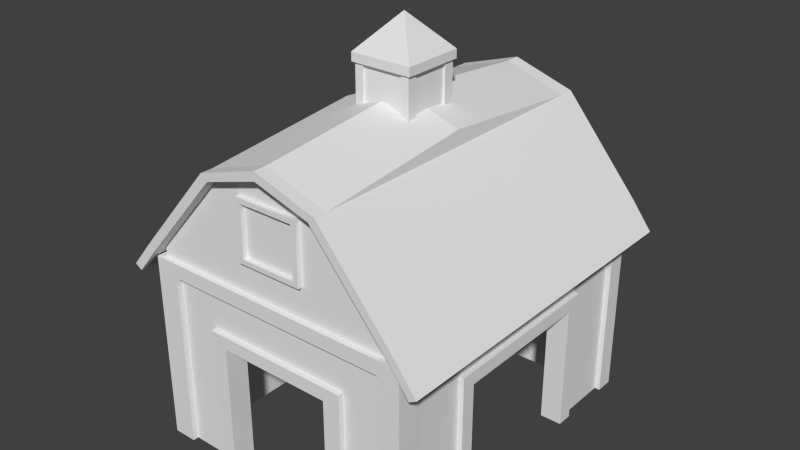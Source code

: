# Source: Barn.blend  (saved by Blender 2.76.0; exported with 4.5.12 LTS)
import bpy
from mathutils import Matrix  # noqa: F401  (used for matrix-valued properties, if any)

bpy.ops.wm.read_factory_settings(use_empty=True)
scene = bpy.context.scene
scene.name = 'Scene'

# ---- collections
col_collection_1 = bpy.data.collections.new('Collection 1'); scene.collection.children.link(col_collection_1)

# ---- materials (node trees are filled in below, after node groups)
mat_material = bpy.data.materials.new('Material')
mat_material.alpha_threshold = 0.0
mat_material.use_transparent_shadow = False
mat_material.roughness = 0.5

# ---- material node trees

# ---- world
world_world = bpy.data.worlds.new('World'); scene.world = world_world
world_world.color = (0.05088, 0.05088, 0.05088)
world_world.use_sun_shadow = False
world_world.sun_shadow_jitter_overblur = 0.0
world_world.cycles.sampling_method = 'MANUAL'
world_world.cycles.sample_map_resolution = 256

# ---- meshes
me_cube_002 = bpy.data.meshes.new('Cube.002')
me_cube_002.from_pydata([(1.159, -0.0795, 1.0), (-1.222, 0.07915, -0.6964), (1.159, 0.6273, 1.0), (1.159, 1.997, 1.0), (1.152, 0.07915, -0.6964), (1.159, 1.372, 1.0), (-1.051, 0.07915, 1.0), (-1.051, 0.07915, -0.6964), (1.159, 0.7459, 1.0), (-1.051, -0.07915, -0.6964), (1.004, 0.07915, 1.0), (1.004, -0.07915, -0.6964), (1.004, 0.07915, -0.6964), (1.159, 2.133, 1.0), (1.159, 2.742, 1.0), (1.159, 2.623, 1.0), (1.159, -0.03174, 1.0), (-1.051, 2.809, -0.6964), (1.159, 0.1203, 1.0), (1.004, 2.809, -0.6964), (-0.5092, -0.0795, 1.0), (1.004, 2.685, 1.0), (1.004, 2.685, -0.6964), (1.152, 2.685, -0.6964), (-1.051, 2.685, -0.6964), (-1.051, 2.685, 1.0), (-1.222, 2.685, -0.6964), (0.6257, -0.0795, 1.0), (-1.222, 0.07915, 0.4259), (1.152, 0.07915, 0.4259), (1.004, 2.849, 1.0), (-1.051, -0.07915, 0.4259), (1.004, -0.07915, 0.4259), (-1.263, 0.07915, 1.0), (-1.051, 2.809, 0.4259), (1.004, 2.809, 0.4259), (1.152, 2.685, 0.4259), (-1.222, 2.685, 0.4259), (0.4901, 0.07915, 0.5423), (-0.01579, -0.0795, 1.0), (-0.02366, 0.07915, 1.0), (-0.02366, 0.07915, 0.5423), (-0.02366, -0.07915, 0.4259), (0.4901, 0.07915, 1.0), (0.4901, -0.07915, -0.6964), (0.4901, -0.07915, 0.4259), (0.4901, 0.07915, -0.6964), (0.4777, -0.0795, 1.0), (-0.5374, 0.07915, -0.6964), (0.9711, -0.0795, 1.0), (-0.5374, 0.07915, 1.0), (-0.5374, -0.07915, -0.6964), (-0.5374, -0.07915, 0.4259), (-0.6916, 0.07915, -0.6964), (1.114, -0.0795, 1.0), (-0.6916, 0.07915, 1.0), (-0.6916, -0.07915, -0.6964), (-0.6916, -0.07915, 0.4259), (0.6442, 0.07915, 1.0), (0.6442, -0.07915, -0.6964), (0.6442, -0.07915, 0.4259), (0.6442, 0.07915, -0.6964), (-0.6573, -0.0795, 1.0), (1.152, 2.685, 0.5423), (-1.222, 0.07915, 0.5423), (1.152, 0.07915, 0.5423), (-1.222, 2.849, -0.6964), (-1.051, -0.07915, 0.5423), (1.004, -0.07915, 0.5423), (-1.263, -0.07915, 1.0), (-1.051, 2.809, 0.5423), (1.004, 2.809, 0.5423), (-1.222, 2.685, 0.5423), (-0.02366, -0.07915, 0.5423), (0.4901, -0.07915, 0.5423), (-0.5374, -0.07915, 0.5423), (-0.6916, -0.07915, 0.5423), (0.6442, -0.07915, 0.5423), (1.152, 2.685, 0.8731), (-1.222, 0.07915, 0.8731), (1.152, 0.07915, 0.8731), (-1.222, 2.849, 0.4259), (-1.051, -0.07915, 0.8731), (1.004, -0.07915, 0.8731), (-1.263, -0.07915, 0.8731), (-1.051, 2.809, 0.8731), (1.004, 2.809, 0.8731), (-1.222, 2.685, 0.8731), (-0.02366, -0.07915, 0.8731), (0.4901, -0.07915, 0.8731), (-0.5374, -0.07915, 0.8731), (-0.6916, -0.07915, 0.8731), (0.6442, -0.07915, 0.8731), (1.004, 1.382, 1.0), (-0.02366, 0.07915, 0.4259), (-1.003, -0.0795, 1.0), (0.4901, 0.07915, 0.4259), (1.152, 1.382, 0.4259), (1.152, 1.382, 0.5423), (1.152, 1.382, 0.8731), (-1.167, -0.0795, 1.0), (1.004, 2.033, -0.6964), (1.152, 2.033, 0.4259), (1.152, 2.033, 0.5423), (1.152, 2.033, 0.8731), (1.004, 2.033, 1.0), (1.152, 2.033, -0.6964), (1.004, 0.7305, 1.0), (1.152, 0.7305, -0.6964), (-1.207, -0.03174, 1.0), (1.004, 0.7305, -0.6964), (1.152, 0.7305, 0.4259), (1.152, 0.7305, 0.5423), (1.152, 0.7305, 0.8731), (1.004, 0.607, 1.0), (1.152, 0.607, -0.6964), (-1.207, 0.1203, 1.0), (1.004, 0.607, -0.6964), (1.152, 0.607, 0.4259), (1.152, 0.607, 0.5423), (1.152, 0.607, 0.8731), (0.9711, 2.781, 1.0), (1.004, 2.175, -0.6964), (1.152, 2.175, 0.4259), (1.152, 2.175, 0.5423), (1.152, 2.175, 0.8731), (1.004, 2.175, 1.0), (1.152, 2.175, -0.6964), (-0.5374, 0.07915, 0.5423), (-0.5374, 0.07915, 0.4259), (1.004, 1.382, 0.5423), (1.004, 1.382, 0.4259), (1.004, 2.033, 0.5423), (1.004, 2.033, 0.4259), (1.004, 0.7305, 0.5423), (1.004, 0.7305, 0.4259), (-1.222, -0.1289, 0.8731), (-1.222, -0.1289, 1.0), (1.152, -0.1289, 0.4259), (1.152, -0.1289, -0.6964), (-1.051, -0.1289, 1.0), (1.004, -0.1289, -0.6964), (-0.6916, -0.1289, 1.0), (-1.222, -0.1289, -0.6964), (-1.051, -0.1289, -0.6964), (-1.051, -0.1289, 0.4259), (1.152, -0.1289, 1.0), (1.004, -0.1289, 1.0), (1.004, -0.1289, 0.4259), (-1.222, -0.1289, 0.4259), (1.152, -0.1289, 0.5423), (-1.051, -0.1289, 0.5423), (1.004, -0.1289, 0.5423), (0.4901, -0.1289, 1.0), (-0.02366, -0.1289, 1.0), (-0.5374, -0.1289, 0.4259), (-0.02366, -0.1289, 0.4259), (-0.02366, -0.1289, 0.5423), (0.4901, -0.1289, 0.4259), (0.6442, -0.1289, 1.0), (0.4901, -0.1289, -0.6964), (0.4901, -0.1289, 0.5423), (-0.5374, -0.1289, 1.0), (-0.6916, -0.1289, -0.6964), (-0.5374, -0.1289, -0.6964), (-0.6916, -0.1289, 0.4259), (-0.5374, -0.1289, 0.5423), (-0.6916, -0.1289, 0.5423), (0.6442, -0.1289, -0.6964), (0.6442, -0.1289, 0.4259), (0.6442, -0.1289, 0.5423), (-1.222, -0.1289, 0.5423), (1.152, -0.1289, 0.8731), (-1.051, -0.1289, 0.8731), (1.004, -0.1289, 0.8731), (-0.02366, -0.1289, 0.8731), (0.4901, -0.1289, 0.8731), (-0.5374, -0.1289, 0.8731), (-0.6916, -0.1289, 0.8731), (0.6442, -0.1289, 0.8731), (1.199, 0.07915, 0.4259), (1.199, 0.07915, -0.6964), (1.199, 0.07915, 1.0), (1.199, -0.07915, 1.0), (1.199, -0.07915, 0.4259), (1.199, -0.07915, -0.6964), (1.199, 2.809, 0.4259), (1.199, 2.809, -0.6964), (1.199, 2.685, 1.0), (1.199, 2.809, 1.0), (1.199, 2.175, 1.0), (1.199, 2.685, -0.6964), (1.199, 2.685, 0.8731), (1.199, 0.07915, 0.5423), (1.199, -0.07915, 0.5423), (1.199, 2.809, 0.5423), (1.199, 2.685, 0.4259), (1.199, -0.1289, 0.4259), (1.199, -0.1289, 0.5423), (1.199, 2.685, 0.5423), (1.199, 0.07915, 0.8731), (1.199, -0.07915, 0.8731), (1.199, 2.809, 0.8731), (1.199, -0.1289, -0.6964), (1.199, 2.175, 0.8731), (1.199, 0.7305, 1.0), (1.199, 1.382, 1.0), (1.199, 0.7305, 0.4259), (1.199, 1.382, 0.4259), (1.199, 0.7305, 0.5423), (1.199, 1.382, 0.5423), (1.199, 0.7305, 0.8731), (1.199, 1.382, 0.8731), (1.199, 2.033, 1.0), (1.199, 2.033, 0.4259), (1.199, 2.033, 0.5423), (1.199, 2.033, 0.8731), (1.199, 2.175, -0.6964), (1.199, 2.033, -0.6964), (1.199, 0.607, 1.0), (1.199, 0.607, 0.4259), (1.199, 0.607, 0.5423), (1.199, 0.607, 0.8731), (1.199, 0.7305, -0.6964), (1.199, 0.607, -0.6964), (1.199, 2.175, 0.4259), (1.199, 2.175, 0.5423), (1.199, -0.1289, 0.8731), (1.199, -0.1289, 1.0), (1.152, 2.849, 1.0), (1.152, 2.849, 0.4259), (1.152, 2.849, -0.6964), (-1.051, 2.849, -0.6964), (-1.222, 2.849, 1.0), (-1.051, 2.849, 1.0), (-1.051, 2.849, 0.4259), (1.004, 2.849, -0.6964), (1.004, 2.849, 0.4259), (-1.222, 2.849, 0.5423), (1.152, 2.849, 0.5423), (-1.051, 2.849, 0.5423), (1.004, 2.849, 0.5423), (-1.222, 2.849, 0.8731), (1.152, 2.849, 0.8731), (-1.051, 2.849, 0.8731), (1.004, 2.849, 0.8731), (1.199, 2.849, 1.0), (1.199, 2.849, 0.5423), (1.199, 2.849, 0.8731), (1.199, 2.849, 0.4259), (1.199, 2.849, -0.6964), (-1.263, 0.07915, 0.4259), (-1.263, 0.07915, -0.6964), (-1.263, -0.07915, -0.6964), (-1.263, 2.809, 0.4259), (-1.263, 2.809, -0.6964), (-1.263, 2.685, -0.6964), (-1.263, 2.685, 1.0), (-1.263, 2.809, 1.0), (-1.263, 2.685, 0.4259), (-1.263, -0.07915, 0.4259), (-1.263, 0.07915, 0.5423), (-1.263, 2.809, 0.5423), (-1.263, 2.849, 0.8731), (-1.263, 2.809, 0.8731), (-1.263, 2.685, 0.5423), (-1.263, 2.849, 1.0), (-1.263, -0.1289, 1.0), (-1.263, -0.1289, 0.8731), (-1.263, -0.07915, 0.5423), (-1.263, 0.07915, 0.8731), (-1.263, 2.685, 0.8731), (-1.263, 2.849, -0.6964), (-1.263, 2.849, 0.4259), (-1.263, -0.1289, -0.6964), (-1.263, -0.1289, 0.4259), (-1.263, -0.1289, 0.5423), (-1.263, 2.849, 0.5423), (1.114, 2.781, 1.0), (-1.167, 2.781, 1.0), (-1.003, 2.781, 1.0), (1.159, 2.781, 1.0), (-1.207, 2.623, 1.0), (-1.207, 2.742, 1.0), (-1.207, 2.781, 1.0), (-1.207, -0.0795, 1.0), (1.159, -0.0795, 1.087), (1.159, 0.6273, 1.087), (1.159, 1.997, 1.087), (1.159, 1.372, 1.087), (1.159, 0.7459, 1.087), (1.159, 2.133, 1.087), (1.159, 2.742, 1.087), (1.159, 2.623, 1.087), (1.159, -0.03174, 1.087), (1.159, 0.1203, 1.087), (-0.5092, -0.0795, 1.087), (0.6257, -0.0795, 1.087), (-0.01579, -0.0795, 1.087), (0.4777, -0.0795, 1.087), (0.9711, -0.0795, 1.087), (1.114, -0.0795, 1.087), (-0.6573, -0.0795, 1.087), (-1.003, -0.0795, 1.087), (-1.167, -0.0795, 1.087), (-1.207, -0.03174, 1.087), (-1.207, 0.1203, 1.087), (0.9711, 2.781, 1.087), (1.114, 2.781, 1.087), (-1.167, 2.781, 1.087), (-1.003, 2.781, 1.087), (1.159, 2.781, 1.087), (-1.207, 2.623, 1.087), (-1.207, 2.742, 1.087), (-1.207, 2.781, 1.087), (-1.207, -0.0795, 1.087), (-0.02366, 2.685, 1.0), (-0.02366, 2.685, -0.6964), (-0.02366, 2.809, -0.6964), (-0.02366, 2.809, 0.4259), (-0.02366, 2.809, 0.5423), (-0.01579, 2.781, 1.0), (-0.02366, 2.809, 0.8731), (-0.02366, 2.849, 1.0), (-0.02366, 2.849, 0.8731), (-0.01579, 2.781, 1.087), (-0.01579, -0.0795, 2.032), (-0.01579, 2.781, 2.032), (-0.5374, 2.685, 1.0), (-0.5092, 2.781, 1.0), (-0.5374, 2.849, 1.0), (-0.5092, 2.781, 1.087), (-0.5374, 2.685, -0.6964), (-0.5374, 2.809, -0.6964), (-0.5374, 2.809, 0.4259), (-0.5374, 2.809, 0.5423), (-0.5374, 2.809, 0.8731), (-0.5374, 2.849, 0.8731), (0.4901, 2.685, -0.6964), (0.4901, 2.809, -0.6964), (0.4901, 2.809, 0.4259), (0.4901, 2.809, 0.5423), (0.4901, 2.809, 0.8731), (0.4901, 2.849, 0.8731), (0.4901, 2.685, 1.0), (0.4777, 2.781, 1.0), (0.4901, 2.849, 1.0), (0.4777, 2.781, 1.087), (-0.5092, -0.0795, 1.883), (0.4777, -0.0795, 1.883), (-0.5092, 2.781, 1.883), (0.4777, 2.781, 1.883), (-0.01579, -0.0795, 1.883), (0.4777, -0.0795, 1.191), (-0.5092, -0.0795, 1.191), (-0.01579, -0.0795, 1.191), (-0.3133, -0.0795, 1.805), (0.2817, -0.0795, 1.805), (-0.01579, -0.0795, 1.805), (0.2817, -0.0795, 1.269), (-0.3133, -0.0795, 1.269), (-0.01579, -0.0795, 1.269), (-0.3133, -0.1192, 1.805), (0.2817, -0.1192, 1.805), (-0.01579, -0.1192, 1.805), (0.2817, -0.1192, 1.269), (-0.3133, -0.1192, 1.269), (-0.01579, -0.1192, 1.269), (-0.2648, -0.1192, 1.761), (0.2332, -0.1192, 1.761), (-0.01579, -0.1192, 1.761), (0.2332, -0.1192, 1.313), (-0.2648, -0.1192, 1.313), (-0.01579, -0.1192, 1.313), (-0.2648, -0.0795, 1.761), (0.2332, -0.0795, 1.761), (-0.01579, -0.0795, 1.761), (0.2332, -0.0795, 1.313), (-0.2648, -0.0795, 1.313), (-0.01579, -0.0795, 1.313), (1.159, -0.0795, 1.087), (1.159, 0.6273, 1.087), (1.159, 1.997, 1.087), (1.159, 1.372, 1.087), (1.159, 0.7459, 1.087), (1.159, 2.133, 1.087), (1.159, 2.742, 1.087), (1.159, 2.623, 1.087), (1.159, -0.03174, 1.087), (1.159, 0.1203, 1.087), (-1.207, -0.03174, 1.087), (-1.207, 0.1203, 1.087), (1.159, 2.781, 1.087), (-1.207, 2.623, 1.087), (-1.207, 2.742, 1.087), (-1.207, 2.781, 1.087), (-1.207, -0.0795, 1.087), (-0.01579, -0.0795, 2.032), (-0.01579, 2.781, 2.032), (-0.5092, -0.0795, 1.883), (0.4777, -0.0795, 1.883), (-0.5092, 2.781, 1.883), (0.4777, 2.781, 1.883), (1.221, -0.0795, 1.121), (1.221, 0.6273, 1.121), (1.221, 1.997, 1.121), (1.221, 1.372, 1.121), (1.221, 0.7459, 1.121), (1.221, 2.133, 1.121), (1.221, 2.742, 1.121), (1.221, 2.623, 1.121), (1.221, -0.03174, 1.121), (1.221, 0.1203, 1.121), (-1.271, -0.03174, 1.125), (-1.271, 0.1203, 1.125), (1.221, 2.781, 1.121), (-1.271, 2.623, 1.125), (-1.271, 2.742, 1.125), (-1.271, 2.781, 1.125), (-1.271, -0.0795, 1.125), (-0.01559, -0.0795, 2.111), (-0.01559, 2.781, 2.111), (-0.5704, -0.0795, 1.934), (0.5392, -0.0795, 1.934), (-0.5704, 2.781, 1.934), (0.5392, 2.781, 1.934), (-0.01579, -0.1934, 2.032), (-0.5092, -0.1934, 1.883), (0.4777, -0.1934, 1.883), (-1.207, -0.1934, 1.087), (1.159, -0.1934, 1.087), (-0.5704, -0.1934, 1.934), (-0.01559, -0.1934, 2.111), (0.5392, -0.1934, 1.934), (-1.271, -0.1934, 1.125), (1.221, -0.1934, 1.121), (-0.01579, 2.918, 2.032), (0.4777, 2.918, 1.883), (-0.5092, 2.918, 1.883), (1.159, 2.918, 1.087), (-1.207, 2.918, 1.087), (-0.01559, 2.918, 2.111), (0.5392, 2.918, 1.934), (-0.5704, 2.918, 1.934), (1.221, 2.918, 1.121), (-1.271, 2.918, 1.125), (-1.404, -0.0795, 0.8482), (-1.404, -0.03174, 0.8482), (-1.404, 2.742, 0.8482), (-1.404, 2.781, 0.8482), (-1.404, 0.1203, 0.8482), (-1.404, 2.623, 0.8482), (-1.469, 0.1203, 0.8862), (-1.469, -0.03174, 0.8862), (-1.469, -0.0795, 0.8862), (-1.469, 2.742, 0.8862), (-1.469, 2.781, 0.8862), (-1.469, 2.623, 0.8862), (-1.469, -0.1934, 0.8862), (-1.404, -0.1934, 0.8482), (-1.404, 2.918, 0.8482), (-1.469, 2.918, 0.8862), (1.34, 2.742, 0.8478), (1.34, 2.781, 0.8478), (1.34, -0.03174, 0.8478), (1.34, -0.0795, 0.8478), (1.34, 1.997, 0.8478), (1.34, 2.133, 0.8478), (1.34, 0.1203, 0.8478), (1.34, 0.6273, 0.8478), (1.34, 0.7459, 0.8478), (1.34, 1.372, 0.8478), (1.34, 2.623, 0.8478), (1.403, 2.742, 0.8816), (1.403, 2.781, 0.8816), (1.403, -0.03174, 0.8816), (1.403, -0.0795, 0.8816), (1.403, 1.997, 0.8816), (1.403, 2.133, 0.8816), (1.403, 0.1203, 0.8816), (1.403, 0.6273, 0.8816), (1.403, 0.7459, 0.8816), (1.403, 1.372, 0.8816), (1.403, 2.623, 0.8816), (1.34, -0.1934, 0.8478), (1.403, -0.1934, 0.8816), (1.403, 2.918, 0.8816), (1.34, 2.918, 0.8478), (-0.5704, 1.351, 2.071), (0.5392, 1.351, 2.071), (-0.01559, 1.351, 2.248), (-0.2424, 1.128, 2.064), (-0.2424, 1.128, 2.548), (-0.2424, 1.613, 2.064), (-0.2424, 1.613, 2.548), (0.2424, 1.128, 2.064), (0.2424, 1.128, 2.548), (0.2424, 1.613, 2.064), (0.2424, 1.613, 2.548), (-0.1846, 1.613, 2.548), (-0.1846, 1.613, 2.064), (-0.1846, 1.128, 2.548), (-0.1846, 1.128, 2.064), (0.1844, 1.613, 2.548), (0.1844, 1.128, 2.064), (0.1844, 1.613, 2.064), (0.1844, 1.128, 2.548), (-0.2424, 1.193, 2.548), (-0.2424, 1.193, 2.064), (0.2424, 1.193, 2.548), (0.2424, 1.193, 2.064), (-0.1846, 1.193, 2.548), (-0.1846, 1.193, 2.064), (0.1844, 1.193, 2.548), (0.1844, 1.193, 2.064), (-0.2424, 1.539, 2.548), (0.2424, 1.539, 2.064), (-0.2424, 1.539, 2.064), (0.2424, 1.539, 2.548), (-0.1846, 1.539, 2.548), (-0.1846, 1.539, 2.064), (0.1844, 1.539, 2.548), (0.1844, 1.539, 2.064), (0.2608, 1.613, 2.548), (0.2608, 1.613, 2.064), (0.2608, 1.193, 2.548), (0.2608, 1.128, 2.548), (0.2608, 1.128, 2.064), (0.2608, 1.539, 2.064), (0.2608, 1.193, 2.064), (0.2608, 1.539, 2.548), (-0.2424, 1.108, 2.064), (-0.2424, 1.108, 2.548), (0.2424, 1.108, 2.548), (0.2424, 1.108, 2.064), (-0.1846, 1.108, 2.548), (0.1844, 1.108, 2.064), (-0.1846, 1.108, 2.064), (0.1844, 1.108, 2.548), (0.2608, 1.108, 2.548), (0.2608, 1.108, 2.064), (-0.2573, 1.128, 2.064), (-0.2573, 1.128, 2.548), (-0.2573, 1.539, 2.548), (-0.2573, 1.613, 2.548), (-0.2573, 1.613, 2.064), (-0.2573, 1.193, 2.064), (-0.2573, 1.193, 2.548), (-0.2573, 1.539, 2.064), (-0.2573, 1.108, 2.064), (-0.2573, 1.108, 2.548), (-0.2424, 1.633, 2.548), (-0.2424, 1.633, 2.064), (0.1844, 1.633, 2.548), (0.2424, 1.633, 2.548), (0.2424, 1.633, 2.064), (-0.1846, 1.633, 2.064), (-0.1846, 1.633, 2.548), (0.1844, 1.633, 2.064), (0.2608, 1.633, 2.548), (0.2608, 1.633, 2.064), (-0.2573, 1.633, 2.548), (-0.2573, 1.633, 2.064), (-0.2803, 1.091, 2.564), (0.0, 1.371, 2.87), (-0.2803, 1.652, 2.564), (0.2803, 1.091, 2.487), (0.2803, 1.091, 2.564), (-0.2803, 1.652, 2.487), (0.2803, 1.652, 2.564), (-0.2803, 1.091, 2.487), (0.2803, 1.652, 2.487)], [], [(242, 238, 277, 263), (195, 186, 249, 247), (57, 56, 163, 165), (57, 31, 9, 56), (76, 57, 165, 167), (58, 10, 12, 61), (112, 119, 221, 209), (123, 127, 23, 36), (122, 126, 21, 22), (81, 66, 272, 273), (6, 7, 24, 25), (328, 25, 24, 332), (339, 340, 35, 19), (1, 28, 37, 26), (124, 123, 36, 63), (150, 138, 197, 198), (37, 72, 265, 259), (76, 67, 31, 57), (99, 104, 216, 212), (68, 32, 148, 152), (94, 41, 38, 96), (31, 67, 151, 145), (55, 50, 128, 129, 48, 53), (140, 142, 62, 95), (38, 41, 40, 43), (233, 266, 284, 279), (6, 55, 53, 7), (257, 33, 116, 282), (258, 257, 282, 283), (137, 140, 95, 100), (68, 77, 60, 32), (32, 60, 59, 11), (154, 153, 47, 39), (43, 58, 61, 46, 96, 38), (83, 92, 77, 68), (90, 91, 76, 75), (88, 90, 75, 73), (92, 89, 74, 77), (89, 88, 73, 74), (143, 149, 275, 274), (124, 103, 215, 226), (233, 242, 263, 266), (91, 82, 67, 76), (172, 150, 198, 227), (35, 71, 241, 237), (71, 86, 245, 241), (103, 98, 210, 215), (125, 124, 63, 78), (340, 341, 71, 35), (28, 64, 72, 37), (72, 87, 271, 265), (146, 228, 0, 54), (97, 102, 214, 208), (171, 136, 268, 276), (85, 70, 240, 244), (92, 83, 174, 179), (59, 60, 169, 168), (91, 90, 177, 178), (125, 78, 192, 204), (330, 234, 280, 329), (52, 42, 156, 155), (60, 77, 170, 169), (90, 88, 175, 177), (190, 188, 15, 13), (341, 342, 86, 71), (64, 79, 87, 72), (136, 137, 267, 268), (142, 162, 20, 62), (113, 112, 98, 99), (188, 189, 14, 15), (219, 205, 8, 2), (99, 98, 103, 104), (69, 267, 285, 109), (213, 190, 13, 3), (117, 114, 107, 134, 135, 110), (205, 206, 5, 8), (29, 65, 193, 180), (120, 119, 112, 113), (127, 123, 225, 217), (146, 172, 227, 228), (80, 65, 119, 120), (65, 29, 118, 119), (266, 258, 283, 284), (12, 10, 114, 117), (29, 4, 115, 118), (267, 137, 100, 285), (104, 103, 124, 125), (118, 115, 224, 220), (33, 69, 109, 116), (101, 133, 132, 105, 126, 122), (102, 106, 218, 214), (50, 40, 41, 128), (94, 129, 128, 41), (52, 129, 94, 42), (96, 45, 42, 94), (44, 45, 96, 46), (48, 129, 52, 51), (131, 130, 132, 133), (105, 132, 130, 93), (102, 97, 131, 133), (101, 106, 102, 133), (107, 93, 130, 134), (131, 135, 134, 130), (108, 110, 135, 111), (111, 135, 131, 97), (145, 149, 143, 144), (138, 148, 141, 139), (150, 152, 148, 138), (151, 171, 149, 145), (161, 157, 156, 158), (169, 158, 160, 168), (170, 161, 158, 169), (157, 166, 155, 156), (166, 167, 165, 155), (155, 165, 163, 164), (173, 136, 171, 151), (172, 174, 152, 150), (146, 147, 174, 172), (142, 140, 173, 178), (140, 137, 136, 173), (153, 154, 175, 176), (159, 153, 176, 179), (154, 162, 177, 175), (162, 142, 178, 177), (147, 159, 179, 174), (9, 31, 145, 144), (42, 45, 158, 156), (82, 91, 178, 173), (78, 63, 199, 192), (189, 246, 281, 14), (75, 76, 167, 166), (51, 52, 155, 164), (67, 82, 173, 151), (70, 34, 235, 240), (73, 75, 166, 157), (234, 233, 279, 280), (83, 68, 152, 174), (45, 44, 160, 158), (88, 89, 176, 175), (77, 74, 161, 170), (228, 183, 16, 0), (162, 154, 39, 20), (79, 64, 261, 270), (89, 92, 179, 176), (183, 182, 18, 16), (64, 28, 251, 261), (74, 73, 157, 161), (32, 11, 141, 148), (180, 184, 185, 181), (196, 191, 187, 186), (199, 196, 186, 195), (193, 194, 184, 180), (201, 183, 228, 227), (200, 201, 194, 193), (184, 194, 198, 197), (192, 199, 195, 202), (190, 204, 192, 188), (188, 192, 202, 189), (182, 183, 201, 200), (205, 211, 212, 206), (209, 207, 208, 210), (206, 212, 216, 213), (210, 208, 214, 215), (220, 224, 223, 207), (221, 220, 207, 209), (219, 222, 211, 205), (182, 200, 222, 219), (213, 216, 204, 190), (215, 214, 225, 226), (214, 218, 217, 225), (194, 201, 227, 198), (185, 184, 197, 203), (104, 125, 204, 216), (147, 146, 54, 49), (19, 35, 237, 236), (63, 36, 196, 199), (120, 113, 211, 222), (80, 120, 222, 200), (182, 219, 2, 18), (246, 229, 278, 281), (4, 29, 180, 181), (108, 111, 207, 223), (111, 97, 208, 207), (65, 80, 200, 193), (98, 112, 209, 210), (36, 23, 191, 196), (229, 30, 121, 278), (138, 139, 203, 197), (119, 118, 220, 221), (113, 99, 212, 211), (123, 124, 226, 225), (231, 230, 249, 250), (237, 230, 231, 236), (81, 235, 232, 66), (343, 346, 30, 245), (238, 240, 235, 81), (241, 239, 230, 237), (245, 243, 239, 241), (242, 244, 240, 238), (233, 234, 244, 242), (30, 229, 243, 245), (239, 243, 248, 247), (230, 239, 247, 249), (243, 229, 246, 248), (336, 85, 244, 337), (189, 202, 248, 246), (153, 159, 27, 47), (186, 187, 250, 249), (26, 37, 259, 256), (149, 171, 276, 275), (34, 17, 232, 235), (202, 195, 247, 248), (260, 251, 252, 253), (271, 257, 258, 264), (270, 33, 257, 271), (256, 259, 254, 255), (264, 258, 266, 263), (269, 260, 275, 276), (269, 261, 251, 260), (84, 270, 261, 269), (69, 84, 268, 267), (259, 265, 262, 254), (255, 254, 273, 272), (69, 33, 270, 84), (265, 271, 264, 262), (84, 269, 276, 268), (260, 253, 274, 275), (254, 262, 277, 273), (262, 264, 263, 277), (28, 1, 252, 251), (87, 79, 270, 271), (159, 147, 49, 27), (238, 81, 273, 277), (206, 213, 3, 5), (47, 27, 297, 299), (329, 280, 310, 331), (39, 47, 299, 298), (278, 121, 307, 308), (109, 285, 315, 305), (18, 2, 287, 295), (54, 0, 286, 301), (49, 54, 301, 300), (280, 279, 309, 310), (283, 282, 312, 313), (95, 62, 302, 303), (8, 5, 289, 290), (2, 8, 290, 287), (15, 14, 292, 293), (281, 278, 308, 311), (27, 49, 300, 297), (279, 284, 314, 309), (284, 283, 313, 314), (285, 100, 304, 315), (14, 281, 311, 292), (0, 16, 294, 286), (116, 109, 305, 306), (16, 18, 295, 294), (3, 13, 291, 288), (100, 95, 303, 304), (282, 116, 306, 312), (5, 3, 288, 289), (13, 15, 293, 291), (62, 20, 296, 302), (20, 39, 298, 296), (345, 321, 325, 347), (342, 322, 324, 343), (337, 330, 323, 324), (335, 336, 322, 320), (346, 323, 321, 345), (334, 335, 320, 319), (333, 334, 319, 318), (344, 316, 317, 338), (17, 34, 334, 333), (34, 70, 335, 334), (70, 85, 336, 335), (244, 234, 330, 337), (321, 329, 331, 325), (322, 336, 337, 324), (323, 330, 329, 321), (316, 328, 332, 317), (21, 344, 338, 22), (30, 346, 345, 121), (86, 342, 343, 245), (121, 345, 347, 307), (324, 323, 346, 343), (320, 322, 342, 341), (319, 320, 341, 340), (318, 319, 340, 339), (331, 310, 309, 314, 350), (327, 325, 331, 350), (347, 325, 327, 351), (311, 308, 307, 347, 351), (326, 348, 352), (326, 352, 349), (296, 354, 348, 315, 304, 303, 302), (297, 300, 301, 286, 349, 353, 299), (298, 355, 354, 296), (298, 299, 353, 355), (352, 348, 356, 358), (355, 353, 359, 361), (348, 354, 360, 356), (354, 355, 361, 360), (349, 352, 358, 357), (353, 349, 357, 359), (361, 359, 365, 367), (357, 358, 364, 363), (359, 357, 363, 365), (360, 361, 367, 366), (356, 360, 366, 362), (358, 356, 362, 364), (366, 367, 373, 372), (364, 362, 368, 370), (362, 366, 372, 368), (367, 365, 371, 373), (363, 364, 370, 369), (365, 363, 369, 371), (373, 371, 377, 379), (369, 370, 376, 375), (371, 369, 375, 377), (372, 373, 379, 378), (370, 368, 374, 376), (368, 372, 378, 374), (374, 378, 379, 377, 375, 376), (292, 311, 392, 386), (291, 293, 387, 385), (315, 348, 399, 396), (314, 313, 394, 395), (386, 392, 463, 462), (385, 387, 472, 467), (420, 422, 431, 432), (414, 416, 457, 452), (312, 306, 391, 393), (349, 286, 380, 400), (293, 292, 386, 387), (286, 294, 388, 380), (313, 312, 393, 394), (311, 351, 402, 392), (294, 295, 389, 388), (288, 291, 385, 382), (306, 305, 390, 391), (350, 314, 395, 401), (348, 326, 397, 399), (295, 287, 381, 389), (326, 349, 400, 397), (287, 290, 384, 381), (351, 327, 398, 402), (289, 288, 382, 383), (305, 315, 396, 390), (327, 350, 401, 398), (290, 289, 383, 384), (419, 422, 488, 424, 418, 417, 416, 414, 413), (409, 415, 425, 489, 423, 403, 411, 412, 404, 407, 406, 405, 408, 410), (489, 425, 421, 490), (488, 490, 421, 424), (400, 380, 430, 428), (405, 406, 482, 477), (430, 380, 465, 484), (418, 424, 443, 445), (384, 383, 471, 470), (403, 435, 485, 476), (402, 398, 436, 437), (445, 440, 460, 461), (397, 400, 428, 426), (407, 404, 480, 481), (394, 393, 451, 448), (392, 439, 487, 463), (383, 382, 466, 471), (417, 418, 456, 455), (424, 421, 441, 443), (404, 412, 479, 480), (418, 445, 461, 456), (425, 415, 444, 442), (381, 384, 470, 469), (429, 427, 431, 434), (428, 430, 435, 433), (427, 426, 432, 431), (426, 428, 433, 432), (422, 419, 434, 431), (393, 391, 450, 451), (423, 420, 432, 433), (399, 397, 426, 427), (403, 423, 433, 435), (396, 399, 427, 429), (439, 437, 442, 444), (438, 440, 445, 443), (437, 436, 441, 442), (436, 438, 443, 441), (439, 444, 486, 487), (392, 402, 437, 439), (398, 401, 438, 436), (419, 413, 453, 454), (401, 395, 440, 438), (421, 425, 442, 441), (450, 447, 453, 452), (447, 446, 454, 453), (449, 448, 455, 456), (451, 450, 452, 457), (448, 451, 457, 455), (454, 446, 459, 458), (449, 456, 461, 460), (391, 390, 447, 450), (434, 419, 454, 458), (416, 417, 455, 457), (429, 434, 458, 459), (440, 395, 449, 460), (396, 429, 459, 446), (413, 414, 452, 453), (390, 396, 446, 447), (395, 394, 448, 449), (462, 463, 474, 473), (467, 472, 483, 478), (472, 462, 473, 483), (465, 464, 475, 476), (464, 468, 479, 475), (466, 467, 478, 477), (468, 469, 480, 479), (465, 476, 485, 484), (469, 470, 481, 480), (471, 466, 477, 482), (470, 471, 482, 481), (474, 463, 487, 486), (406, 407, 481, 482), (387, 386, 462, 472), (435, 430, 484, 485), (380, 388, 464, 465), (410, 408, 478, 483), (388, 389, 468, 464), (415, 409, 473, 474), (382, 385, 467, 466), (409, 410, 483, 473), (411, 403, 476, 475), (389, 381, 469, 468), (412, 411, 475, 479), (444, 415, 474, 486), (408, 405, 477, 478), (422, 420, 490, 488), (423, 489, 490, 420), (507, 508, 546, 547), (499, 500, 556, 557), (495, 510, 529, 527), (496, 506, 538, 533), (522, 505, 497, 516), (519, 499, 494, 515), (521, 503, 499, 519), (517, 493, 500, 520), (506, 501, 502, 504), (494, 499, 557, 551), (495, 527, 540, 534), (518, 498, 503, 521), (520, 500, 505, 522), (499, 503, 505, 500), (502, 512, 514, 504), (496, 509, 513, 506), (491, 508, 512, 502), (506, 513, 511, 501), (501, 511, 507, 492), (504, 514, 510, 495), (518, 509, 510, 516), (497, 505, 558, 555), (510, 509, 525, 529), (512, 520, 522, 514), (509, 518, 521, 513), (508, 517, 520, 512), (513, 521, 519, 511), (511, 519, 515, 507), (514, 522, 516, 510), (507, 515, 517, 508), (525, 526, 527, 529), (523, 530, 528, 524), (516, 497, 524, 528), (509, 496, 526, 525), (493, 545, 562, 552), (498, 518, 530, 523), (518, 516, 528, 530), (526, 496, 533, 539), (535, 532, 531, 537), (533, 538, 536, 534), (533, 534, 540, 539), (501, 492, 532, 535), (493, 517, 548, 545), (506, 504, 536, 538), (527, 526, 539, 540), (504, 495, 534, 536), (502, 501, 535, 537), (491, 502, 537, 531), (543, 544, 545, 548), (542, 547, 546, 541), (542, 541, 549, 550), (532, 492, 542, 550), (508, 491, 541, 546), (492, 507, 547, 542), (515, 494, 544, 543), (491, 531, 549, 541), (531, 532, 550, 549), (517, 515, 543, 548), (553, 554, 555, 558), (551, 557, 556, 552), (551, 552, 562, 561), (555, 554, 559, 560), (523, 524, 560, 559), (544, 494, 551, 561), (500, 493, 552, 556), (498, 523, 559, 554), (545, 544, 561, 562), (524, 497, 555, 560), (505, 503, 553, 558), (503, 498, 554, 553), (565, 569, 571, 568), (563, 565, 568, 570), (567, 563, 570, 566), (569, 567, 566, 571), (570, 568, 571, 566), (564, 565, 563), (564, 569, 565), (564, 567, 569), (564, 563, 567), (58, 43, 40, 50, 55, 6, 25, 328, 316, 344, 21, 126, 105, 93, 107, 114, 10)])
_uv = me_cube_002.uv_layers.new(name='UVMap')
_uv.uv.foreach_set('vector', [0.3309, 0.4382, 0.3309, 0.4576, 0.3285, 0.4576, 0.3284, 0.4382, 0.4833, 0.3325, 0.4917, 0.3337, 0.4912, 0.3366, 0.4828, 0.3354, 0.6474, 0.4881, 0.5741, 0.4524, 0.5757, 0.4492, 0.6491, 0.485, 0.6002, 0.3921, 0.5741, 0.3921, 0.5741, 0.3105, 0.6002, 0.3105, 0.6537, 0.4911, 0.6474, 0.4881, 0.6491, 0.485, 0.6539, 0.4884, 0.1431, 0.7547, 0.1356, 0.7695, 0.0002534, 0.7623, 0.006511, 0.7201, 0.1156, 0.8586, 0.1051, 0.8627, 0.1051, 0.8589, 0.1151, 0.8545, 0.2098, 0.9159, 0.2498, 0.9854, 0.2241, 0.9997, 0.1924, 0.9433, 0.2775, 0.9727, 0.2362, 0.8344, 0.2569, 0.8452, 0.323, 0.9577, 0.3308, 0.464, 0.3307, 0.5244, 0.3285, 0.5244, 0.3285, 0.464, 0.2286, 0.6878, 0.2298, 0.5249, 0.4442, 0.773, 0.3156, 0.76, 0.3043, 0.7829, 0.3156, 0.76, 0.4442, 0.773, 0.428, 0.8345, 0.7614, 0.3105, 0.7614, 0.3921, 0.7241, 0.3921, 0.7241, 0.3105, 0.5741, 0.31, 0.5741, 0.2284, 0.7636, 0.2284, 0.7636, 0.31, 0.203, 0.9118, 0.2098, 0.9159, 0.1924, 0.9433, 0.1871, 0.9398, 0.3209, 0.1042, 0.3239, 0.0949, 0.3276, 0.096, 0.3248, 0.1055, 0.3175, 0.4641, 0.3173, 0.4578, 0.3196, 0.4577, 0.3197, 0.4641, 0.6002, 0.4006, 0.5741, 0.4006, 0.5741, 0.3921, 0.6002, 0.3921, 0.4005, 0.2314, 0.4296, 0.2725, 0.4266, 0.2746, 0.3976, 0.2335, 0.3056, 0.09917, 0.3083, 0.09022, 0.3122, 0.09139, 0.3094, 0.1005, 0.1304, 0.6787, 0.1398, 0.6882, 0.1138, 0.7337, 0.1009, 0.7304, 0.09606, 0.1804, 0.105, 0.1851, 0.1029, 0.1891, 0.09401, 0.1842, 0.2048, 0.6975, 0.1955, 0.7018, 0.1887, 0.6605, 0.1862, 0.6456, 0.169, 0.5342, 0.1843, 0.5319, 0.1397, 0.2149, 0.1687, 0.2008, 0.1731, 0.2034, 0.146, 0.2165, 0.1138, 0.7337, 0.1398, 0.6882, 0.1673, 0.7196, 0.1471, 0.7461, 0.33, 0.4319, 0.3287, 0.4326, 0.328, 0.4286, 0.3299, 0.427, 0.2286, 0.6878, 0.2048, 0.6975, 0.1843, 0.5319, 0.2298, 0.5249, 0.3212, 0.4285, 0.2013, 0.3268, 0.2054, 0.3262, 0.3203, 0.4232, 0.3273, 0.4319, 0.3212, 0.4285, 0.3203, 0.4232, 0.3262, 0.4274, 0.128, 0.2246, 0.1397, 0.2149, 0.146, 0.2165, 0.1342, 0.2248, 0.7236, 0.4006, 0.6974, 0.4006, 0.6974, 0.3921, 0.7236, 0.3921, 0.7236, 0.3921, 0.6974, 0.3921, 0.6974, 0.3105, 0.7236, 0.3105, 0.219, 0.1785, 0.2574, 0.1614, 0.2581, 0.1655, 0.2212, 0.182, 0.1471, 0.7461, 0.1431, 0.7547, 0.006511, 0.7201, 0.009645, 0.7076, 0.1009, 0.7304, 0.1138, 0.7337, 0.7236, 0.4246, 0.6974, 0.4246, 0.6974, 0.4006, 0.7236, 0.4006, 0.6115, 0.4246, 0.6002, 0.4246, 0.6002, 0.4006, 0.6115, 0.4006, 0.6488, 0.4246, 0.6115, 0.4246, 0.6115, 0.4006, 0.6488, 0.4006, 0.6974, 0.4246, 0.6862, 0.4246, 0.6862, 0.4006, 0.6974, 0.4006, 0.6862, 0.4246, 0.6488, 0.4246, 0.6488, 0.4006, 0.6862, 0.4006, 0.001958, 0.1504, 0.08687, 0.1971, 0.08516, 0.2002, 0.0002534, 0.1535, 0.203, 0.9118, 0.1998, 0.9023, 0.2034, 0.9004, 0.2055, 0.9097, 0.33, 0.4319, 0.3309, 0.4382, 0.3284, 0.4382, 0.3287, 0.4326, 0.6002, 0.4246, 0.5741, 0.4246, 0.5741, 0.4006, 0.6002, 0.4006, 0.3123, 0.1327, 0.3209, 0.1042, 0.3248, 0.1055, 0.3165, 0.1337, 0.489, 0.3536, 0.4806, 0.3527, 0.4809, 0.3496, 0.4894, 0.3507, 0.4806, 0.3527, 0.455, 0.3508, 0.4541, 0.3475, 0.4809, 0.3496, 0.1998, 0.9023, 0.1644, 0.8708, 0.166, 0.8676, 0.2034, 0.9004, 0.1815, 0.9165, 0.203, 0.9118, 0.1871, 0.9398, 0.177, 0.936, 0.7614, 0.3921, 0.7614, 0.4006, 0.7241, 0.4006, 0.7241, 0.3921, 0.5741, 0.2284, 0.5741, 0.2199, 0.7636, 0.2199, 0.7636, 0.2284, 0.3173, 0.4578, 0.3154, 0.4375, 0.318, 0.4362, 0.3196, 0.4577, 0.3115, 0.1421, 0.3141, 0.1415, 0.3137, 0.1457, 0.3098, 0.147, 0.1721, 0.8567, 0.221, 0.8944, 0.2177, 0.8973, 0.1702, 0.8602, 0.09567, 0.202, 0.1205, 0.2172, 0.1184, 0.2199, 0.09389, 0.2051, 0.3454, 0.4367, 0.3423, 0.4581, 0.3401, 0.4579, 0.3428, 0.4353, 0.2632, 0.1429, 0.2932, 0.128, 0.297, 0.1316, 0.2651, 0.1469, 0.8188, 0.4485, 0.7508, 0.488, 0.7488, 0.4851, 0.8171, 0.4455, 0.1631, 0.1874, 0.1746, 0.1824, 0.1762, 0.1861, 0.1646, 0.191, 0.436, 0.2814, 0.4602, 0.3147, 0.4579, 0.3181, 0.433, 0.2836, 0.3653, 0.4063, 0.3389, 0.4271, 0.339, 0.4215, 0.3639, 0.4018, 0.6593, 0.4725, 0.6986, 0.474, 0.6986, 0.4774, 0.6584, 0.4764, 0.7508, 0.488, 0.7446, 0.4927, 0.7437, 0.4897, 0.7488, 0.4851, 0.1746, 0.1824, 0.2131, 0.1653, 0.2147, 0.169, 0.1762, 0.1861, 0.4249, 0.2892, 0.4475, 0.3224, 0.4423, 0.3202, 0.4205, 0.2884, 0.7614, 0.4006, 0.7614, 0.4246, 0.7241, 0.4246, 0.7241, 0.4006, 0.5741, 0.2199, 0.5741, 0.1958, 0.7636, 0.1958, 0.7636, 0.2199, 0.1205, 0.2172, 0.128, 0.2246, 0.1256, 0.2269, 0.1184, 0.2199, 0.1687, 0.2008, 0.1805, 0.1956, 0.1843, 0.1984, 0.1731, 0.2034, 0.1244, 0.8839, 0.1156, 0.8586, 0.1644, 0.8708, 0.1553, 0.8885, 0.4475, 0.3224, 0.4512, 0.3297, 0.447, 0.3275, 0.4423, 0.3202, 0.3551, 0.1901, 0.3606, 0.1981, 0.3588, 0.2009, 0.3534, 0.1934, 0.1553, 0.8885, 0.1644, 0.8708, 0.1998, 0.9023, 0.1794, 0.9097, 0.1966, 0.3198, 0.1953, 0.3178, 0.1988, 0.3182, 0.2002, 0.3201, 0.4186, 0.2802, 0.4249, 0.2892, 0.4205, 0.2884, 0.4144, 0.2798, 0.0002534, 0.83, 0.1581, 0.7885, 0.1647, 0.7935, 0.1262, 0.8088, 0.1104, 0.8151, 0.00307, 0.8418, 0.3606, 0.1981, 0.3896, 0.2391, 0.3865, 0.2403, 0.3588, 0.2009, 0.3485, 0.1017, 0.3462, 0.1113, 0.3421, 0.1104, 0.3446, 0.1007, 0.1185, 0.8867, 0.1051, 0.8627, 0.1156, 0.8586, 0.1244, 0.8839, 0.2498, 0.9854, 0.2098, 0.9159, 0.2121, 0.9135, 0.2526, 0.9838, 0.3115, 0.1421, 0.3123, 0.1327, 0.3165, 0.1337, 0.3141, 0.1415, 0.09886, 0.9132, 0.08228, 0.9008, 0.1051, 0.8627, 0.1185, 0.8867, 0.08228, 0.9008, 0.07625, 0.8976, 0.09595, 0.858, 0.1051, 0.8627, 0.3287, 0.4326, 0.3273, 0.4319, 0.3262, 0.4274, 0.328, 0.4286, 0.0002534, 0.7623, 0.1356, 0.7695, 0.1581, 0.7885, 0.0002534, 0.83, 0.07625, 0.8976, 0.009265, 0.8975, 0.007192, 0.8672, 0.09595, 0.858, 0.1256, 0.2269, 0.128, 0.2246, 0.1342, 0.2248, 0.1317, 0.2269, 0.1794, 0.9097, 0.1998, 0.9023, 0.203, 0.9118, 0.1815, 0.9165, 0.09595, 0.858, 0.007192, 0.8672, 0.006785, 0.8636, 0.0974, 0.8535, 0.2013, 0.3268, 0.1966, 0.3198, 0.2002, 0.3201, 0.2054, 0.3262, 0.2705, 0.9752, 0.2337, 0.883, 0.2322, 0.8686, 0.2279, 0.8298, 0.2362, 0.8344, 0.2775, 0.9727, 0.221, 0.8944, 0.2634, 0.9782, 0.2608, 0.9795, 0.2177, 0.8973, 0.1955, 0.7018, 0.1673, 0.7196, 0.1398, 0.6882, 0.1887, 0.6605, 0.1304, 0.6787, 0.1862, 0.6456, 0.1887, 0.6605, 0.1398, 0.6882, 0.6593, 0.4725, 0.6621, 0.4608, 0.6988, 0.4626, 0.6986, 0.474, 0.7351, 0.4616, 0.7379, 0.4736, 0.6986, 0.474, 0.6988, 0.4626, 0.8115, 0.4352, 0.7379, 0.4736, 0.7351, 0.4616, 0.8063, 0.4251, 0.5872, 0.4251, 0.6621, 0.4608, 0.6593, 0.4725, 0.5821, 0.4357, 0.1767, 0.8483, 0.1808, 0.8411, 0.2322, 0.8686, 0.2337, 0.883, 0.2279, 0.8298, 0.2322, 0.8686, 0.1808, 0.8411, 0.1977, 0.8128, 0.221, 0.8944, 0.1721, 0.8567, 0.1767, 0.8483, 0.2337, 0.883, 0.2705, 0.9752, 0.2634, 0.9782, 0.221, 0.8944, 0.2337, 0.883, 0.1647, 0.7935, 0.1977, 0.8128, 0.1808, 0.8411, 0.1262, 0.8088, 0.1767, 0.8483, 0.1104, 0.8151, 0.1262, 0.8088, 0.1808, 0.8411, 0.005039, 0.8523, 0.00307, 0.8418, 0.1104, 0.8151, 0.1085, 0.8343, 0.1085, 0.8343, 0.1104, 0.8151, 0.1767, 0.8483, 0.1721, 0.8567, 0.09401, 0.1842, 0.08687, 0.1971, 0.001958, 0.1504, 0.009075, 0.1375, 0.3239, 0.0949, 0.3122, 0.09139, 0.3377, 0.001377, 0.3496, 0.00471, 0.3209, 0.1042, 0.3094, 0.1005, 0.3122, 0.09139, 0.3239, 0.0949, 0.1029, 0.1891, 0.09567, 0.202, 0.08687, 0.1971, 0.09401, 0.1842, 0.7355, 0.4866, 0.6984, 0.485, 0.6986, 0.4774, 0.7388, 0.4775, 0.7488, 0.4851, 0.7388, 0.4775, 0.8128, 0.4378, 0.8171, 0.4455, 0.7437, 0.4897, 0.7355, 0.4866, 0.7388, 0.4775, 0.7488, 0.4851, 0.6984, 0.485, 0.6616, 0.4861, 0.6584, 0.4764, 0.6986, 0.4774, 0.6616, 0.4861, 0.6539, 0.4884, 0.6491, 0.485, 0.6584, 0.4764, 0.6584, 0.4764, 0.6491, 0.485, 0.5757, 0.4492, 0.5805, 0.4391, 0.1322, 0.2037, 0.1205, 0.2172, 0.09567, 0.202, 0.1029, 0.1891, 0.3123, 0.1327, 0.297, 0.1316, 0.3094, 0.1005, 0.3209, 0.1042, 0.3115, 0.1421, 0.2989, 0.1446, 0.297, 0.1316, 0.3123, 0.1327, 0.1687, 0.2008, 0.1397, 0.2149, 0.1322, 0.2037, 0.1646, 0.191, 0.1397, 0.2149, 0.128, 0.2246, 0.1205, 0.2172, 0.1322, 0.2037, 0.2574, 0.1614, 0.219, 0.1785, 0.2147, 0.169, 0.2533, 0.152, 0.2691, 0.1562, 0.2574, 0.1614, 0.2533, 0.152, 0.2651, 0.1469, 0.219, 0.1785, 0.1805, 0.1956, 0.1762, 0.1861, 0.2147, 0.169, 0.1805, 0.1956, 0.1687, 0.2008, 0.1646, 0.191, 0.1762, 0.1861, 0.2989, 0.1446, 0.2691, 0.1562, 0.2651, 0.1469, 0.297, 0.1316, 0.01114, 0.1337, 0.09606, 0.1804, 0.09401, 0.1842, 0.009075, 0.1375, 0.6986, 0.474, 0.7379, 0.4736, 0.7388, 0.4775, 0.6986, 0.4774, 0.1326, 0.1985, 0.1631, 0.1874, 0.1646, 0.191, 0.1322, 0.2037, 0.4602, 0.3147, 0.4854, 0.3204, 0.4848, 0.3235, 0.4579, 0.3181, 0.4512, 0.3297, 0.4519, 0.3313, 0.4482, 0.3297, 0.447, 0.3275, 0.662, 0.4892, 0.6537, 0.4911, 0.6539, 0.4884, 0.6616, 0.4861, 0.5821, 0.4357, 0.6593, 0.4725, 0.6584, 0.4764, 0.5805, 0.4391, 0.105, 0.1851, 0.1326, 0.1985, 0.1322, 0.2037, 0.1029, 0.1891, 0.3423, 0.4581, 0.3421, 0.4642, 0.3399, 0.4642, 0.3401, 0.4579, 0.6983, 0.4886, 0.662, 0.4892, 0.6616, 0.4861, 0.6984, 0.485, 0.3389, 0.4271, 0.33, 0.4319, 0.3299, 0.427, 0.339, 0.4215, 0.2932, 0.128, 0.3056, 0.09917, 0.3094, 0.1005, 0.297, 0.1316, 0.7379, 0.4736, 0.8115, 0.4352, 0.8128, 0.4378, 0.7388, 0.4775, 0.2131, 0.1653, 0.2516, 0.1482, 0.2533, 0.152, 0.2147, 0.169, 0.7446, 0.4927, 0.7348, 0.4904, 0.7355, 0.4866, 0.7437, 0.4897, 0.3141, 0.1415, 0.3163, 0.1434, 0.3167, 0.1486, 0.3137, 0.1457, 0.1805, 0.1956, 0.219, 0.1785, 0.2212, 0.182, 0.1843, 0.1984, 0.1949, 0.3334, 0.1779, 0.3356, 0.1775, 0.3339, 0.1956, 0.331, 0.2516, 0.1482, 0.2632, 0.1429, 0.2651, 0.1469, 0.2533, 0.152, 0.3163, 0.1434, 0.3267, 0.1526, 0.3264, 0.158, 0.3167, 0.1486, 0.1779, 0.3356, 0.1731, 0.3366, 0.1727, 0.335, 0.1775, 0.3339, 0.7348, 0.4904, 0.6983, 0.4886, 0.6984, 0.485, 0.7355, 0.4866, 0.3083, 0.09022, 0.3337, 0.0002534, 0.3377, 0.001377, 0.3122, 0.09139, 0.3446, 0.1007, 0.3317, 0.09716, 0.3573, 0.006897, 0.37, 0.01046, 0.493, 0.3249, 0.5731, 0.3359, 0.5719, 0.3448, 0.4917, 0.3337, 0.4848, 0.3235, 0.493, 0.3249, 0.4917, 0.3337, 0.4833, 0.3325, 0.3421, 0.1104, 0.3289, 0.1067, 0.3317, 0.09716, 0.3446, 0.1007, 0.3204, 0.1351, 0.3163, 0.1434, 0.3141, 0.1415, 0.3165, 0.1337, 0.3356, 0.1423, 0.3204, 0.1351, 0.3289, 0.1067, 0.3421, 0.1104, 0.3317, 0.09716, 0.3289, 0.1067, 0.3248, 0.1055, 0.3276, 0.096, 0.4579, 0.3181, 0.4848, 0.3235, 0.4833, 0.3325, 0.4585, 0.3291, 0.4249, 0.2892, 0.433, 0.2836, 0.4579, 0.3181, 0.4475, 0.3224, 0.4475, 0.3224, 0.4579, 0.3181, 0.4585, 0.3291, 0.4512, 0.3297, 0.3267, 0.1526, 0.3163, 0.1434, 0.3204, 0.1351, 0.3356, 0.1423, 0.3606, 0.1981, 0.3686, 0.1925, 0.3976, 0.2335, 0.3896, 0.2391, 0.1151, 0.8545, 0.108, 0.8393, 0.1702, 0.8602, 0.166, 0.8676, 0.3896, 0.2391, 0.3976, 0.2335, 0.4266, 0.2746, 0.4186, 0.2802, 0.166, 0.8676, 0.1702, 0.8602, 0.2177, 0.8973, 0.2034, 0.9004, 0.0974, 0.8535, 0.006785, 0.8636, 0.005723, 0.8563, 0.108, 0.8393, 0.1051, 0.8589, 0.0974, 0.8535, 0.108, 0.8393, 0.1151, 0.8545, 0.3551, 0.1901, 0.3631, 0.1846, 0.3686, 0.1925, 0.3606, 0.1981, 0.3267, 0.1526, 0.3356, 0.1423, 0.3631, 0.1846, 0.3551, 0.1901, 0.4186, 0.2802, 0.4266, 0.2746, 0.433, 0.2836, 0.4249, 0.2892, 0.2034, 0.9004, 0.2177, 0.8973, 0.2121, 0.9135, 0.2055, 0.9097, 0.2177, 0.8973, 0.2608, 0.9795, 0.2526, 0.9838, 0.2121, 0.9135, 0.3289, 0.1067, 0.3204, 0.1351, 0.3165, 0.1337, 0.3248, 0.1055, 0.3573, 0.006897, 0.3317, 0.09716, 0.3276, 0.096, 0.3533, 0.005771, 0.4296, 0.2725, 0.436, 0.2814, 0.433, 0.2836, 0.4266, 0.2746, 0.2989, 0.1446, 0.3115, 0.1421, 0.3098, 0.147, 0.2973, 0.1498, 0.5692, 0.3646, 0.489, 0.3536, 0.4894, 0.3507, 0.5696, 0.3616, 0.4854, 0.3204, 0.4934, 0.3216, 0.493, 0.3249, 0.4848, 0.3235, 0.3661, 0.1826, 0.3715, 0.1904, 0.3686, 0.1925, 0.3631, 0.1846, 0.3404, 0.1414, 0.3661, 0.1826, 0.3631, 0.1846, 0.3356, 0.1423, 0.3267, 0.1526, 0.3551, 0.1901, 0.3534, 0.1934, 0.3264, 0.158, 0.4519, 0.3313, 0.4508, 0.3332, 0.446, 0.3319, 0.4482, 0.3297, 0.3738, 0.01151, 0.3485, 0.1017, 0.3446, 0.1007, 0.37, 0.01046, 0.005039, 0.8523, 0.1085, 0.8343, 0.108, 0.8393, 0.005723, 0.8563, 0.1085, 0.8343, 0.1721, 0.8567, 0.1702, 0.8602, 0.108, 0.8393, 0.3462, 0.1113, 0.3404, 0.1414, 0.3356, 0.1423, 0.3421, 0.1104, 0.1644, 0.8708, 0.1156, 0.8586, 0.1151, 0.8545, 0.166, 0.8676, 0.4934, 0.3216, 0.5736, 0.3326, 0.5731, 0.3359, 0.493, 0.3249, 0.4508, 0.3332, 0.4452, 0.3411, 0.4399, 0.3394, 0.446, 0.3319, 0.3239, 0.0949, 0.3496, 0.00471, 0.3533, 0.005771, 0.3276, 0.096, 0.1051, 0.8627, 0.09595, 0.858, 0.0974, 0.8535, 0.1051, 0.8589, 0.3715, 0.1904, 0.4005, 0.2314, 0.3976, 0.2335, 0.3686, 0.1925, 0.2098, 0.9159, 0.203, 0.9118, 0.2055, 0.9097, 0.2121, 0.9135, 0.5711, 0.351, 0.4908, 0.34, 0.4912, 0.3366, 0.5715, 0.3477, 0.4894, 0.3507, 0.4908, 0.34, 0.5711, 0.351, 0.5696, 0.3616, 0.3308, 0.464, 0.3399, 0.4642, 0.3399, 0.5244, 0.3307, 0.5244, 0.4219, 0.3715, 0.417, 0.3653, 0.4452, 0.3411, 0.4541, 0.3475, 0.3309, 0.4576, 0.3401, 0.4579, 0.3399, 0.4642, 0.3308, 0.464, 0.4809, 0.3496, 0.4823, 0.3389, 0.4908, 0.34, 0.4894, 0.3507, 0.4541, 0.3475, 0.4577, 0.3352, 0.4823, 0.3389, 0.4809, 0.3496, 0.3309, 0.4382, 0.3428, 0.4353, 0.3401, 0.4579, 0.3309, 0.4576, 0.33, 0.4319, 0.3389, 0.4271, 0.3428, 0.4353, 0.3309, 0.4382, 0.4452, 0.3411, 0.4508, 0.3332, 0.4577, 0.3352, 0.4541, 0.3475, 0.4823, 0.3389, 0.4577, 0.3352, 0.4583, 0.3322, 0.4828, 0.3354, 0.4908, 0.34, 0.4823, 0.3389, 0.4828, 0.3354, 0.4912, 0.3366, 0.4577, 0.3352, 0.4508, 0.3332, 0.4519, 0.3313, 0.4583, 0.3322, 0.372, 0.4148, 0.3454, 0.4367, 0.3428, 0.4353, 0.3703, 0.4127, 0.4512, 0.3297, 0.4585, 0.3291, 0.4583, 0.3322, 0.4519, 0.3313, 0.2574, 0.1614, 0.2691, 0.1562, 0.2693, 0.1606, 0.2581, 0.1655, 0.4917, 0.3337, 0.5719, 0.3448, 0.5715, 0.3477, 0.4912, 0.3366, 0.3175, 0.5244, 0.3175, 0.4641, 0.3197, 0.4641, 0.3197, 0.5244, 0.08687, 0.1971, 0.09567, 0.202, 0.09389, 0.2051, 0.08516, 0.2002, 0.3421, 0.4642, 0.342, 0.5244, 0.3399, 0.5244, 0.3399, 0.4642, 0.4585, 0.3291, 0.4833, 0.3325, 0.4828, 0.3354, 0.4583, 0.3322, 0.1712, 0.3285, 0.1727, 0.335, 0.1264, 0.346, 0.1248, 0.3394, 0.318, 0.4362, 0.3212, 0.4285, 0.3273, 0.4319, 0.3261, 0.438, 0.1956, 0.331, 0.2013, 0.3268, 0.3212, 0.4285, 0.318, 0.4362, 0.3197, 0.5244, 0.3197, 0.4641, 0.3263, 0.464, 0.3263, 0.5244, 0.3261, 0.438, 0.3273, 0.4319, 0.3287, 0.4326, 0.3284, 0.4382, 0.1761, 0.3273, 0.1712, 0.3285, 0.1707, 0.3264, 0.1755, 0.3252, 0.1761, 0.3273, 0.1775, 0.3339, 0.1727, 0.335, 0.1712, 0.3285, 0.1912, 0.3229, 0.1956, 0.331, 0.1775, 0.3339, 0.1761, 0.3273, 0.1966, 0.3198, 0.1912, 0.3229, 0.1902, 0.3207, 0.1953, 0.3178, 0.3197, 0.4641, 0.3196, 0.4577, 0.3262, 0.4576, 0.3263, 0.464, 0.3263, 0.5244, 0.3263, 0.464, 0.3285, 0.464, 0.3285, 0.5244, 0.1966, 0.3198, 0.2013, 0.3268, 0.1956, 0.331, 0.1912, 0.3229, 0.3196, 0.4577, 0.318, 0.4362, 0.3261, 0.438, 0.3262, 0.4576, 0.1912, 0.3229, 0.1761, 0.3273, 0.1755, 0.3252, 0.1902, 0.3207, 0.1712, 0.3285, 0.1248, 0.3394, 0.1244, 0.3374, 0.1707, 0.3264, 0.3263, 0.464, 0.3262, 0.4576, 0.3285, 0.4576, 0.3285, 0.464, 0.3262, 0.4576, 0.3261, 0.438, 0.3284, 0.4382, 0.3285, 0.4576, 0.1731, 0.3366, 0.1268, 0.3477, 0.1264, 0.346, 0.1727, 0.335, 0.3154, 0.4375, 0.1949, 0.3334, 0.1956, 0.331, 0.318, 0.4362, 0.2691, 0.1562, 0.2989, 0.1446, 0.2973, 0.1498, 0.2693, 0.1606, 0.3309, 0.4576, 0.3308, 0.464, 0.3285, 0.464, 0.3285, 0.4576, 0.3896, 0.2391, 0.4186, 0.2802, 0.4144, 0.2798, 0.3865, 0.2403, 0.6572, 0.1359, 0.6578, 0.1473, 0.6512, 0.1477, 0.6505, 0.1364, 0.8659, 0.03897, 0.8643, 0.02684, 0.8688, 0.02891, 0.8692, 0.03819, 0.6546, 0.09842, 0.6572, 0.1359, 0.6505, 0.1364, 0.6481, 0.09884, 0.8725, 0.152, 0.8714, 0.1387, 0.8795, 0.1378, 0.8817, 0.152, 0.6584, 0.01028, 0.6541, 0.012, 0.6455, 0.006572, 0.653, 0.002023, 0.6772, 0.1875, 0.715, 0.1847, 0.7145, 0.1924, 0.6772, 0.195, 0.6609, 0.1832, 0.6613, 0.1859, 0.6548, 0.1916, 0.6542, 0.1855, 0.6599, 0.1732, 0.6609, 0.1832, 0.6542, 0.1855, 0.6531, 0.1738, 0.8643, 0.02684, 0.8631, 0.01864, 0.8699, 0.01698, 0.8688, 0.02891, 0.8573, 0.01345, 0.8491, 0.01092, 0.8502, 0.003848, 0.8612, 0.004403, 0.6519, 0.02674, 0.6521, 0.05128, 0.6457, 0.05142, 0.6454, 0.02647, 0.7263, 0.1841, 0.7722, 0.1784, 0.7729, 0.1848, 0.7274, 0.1912, 0.715, 0.1847, 0.7263, 0.1841, 0.7274, 0.1912, 0.7145, 0.1924, 0.863, 0.1653, 0.8707, 0.16, 0.8789, 0.166, 0.866, 0.1721, 0.873, 0.1577, 0.8725, 0.152, 0.8817, 0.152, 0.8836, 0.1598, 0.6578, 0.1473, 0.6599, 0.1732, 0.6531, 0.1738, 0.6512, 0.1477, 0.8631, 0.01864, 0.8621, 0.0153, 0.8691, 0.005283, 0.8699, 0.01698, 0.8621, 0.0153, 0.8573, 0.01345, 0.8612, 0.004403, 0.8691, 0.005283, 0.6541, 0.012, 0.6528, 0.01585, 0.6454, 0.01296, 0.6455, 0.006572, 0.8707, 0.16, 0.873, 0.1577, 0.8836, 0.1598, 0.8789, 0.166, 0.6613, 0.1859, 0.6648, 0.1867, 0.6615, 0.1946, 0.6548, 0.1916, 0.6696, 0.007995, 0.6584, 0.01028, 0.653, 0.002023, 0.6688, 0.0005468, 0.6648, 0.1867, 0.6772, 0.1875, 0.6772, 0.195, 0.6615, 0.1946, 0.8184, 0.1734, 0.8308, 0.1724, 0.8323, 0.179, 0.8184, 0.1808, 0.6528, 0.01585, 0.6519, 0.02674, 0.6454, 0.02647, 0.6454, 0.01296, 0.8491, 0.01092, 0.6696, 0.007995, 0.6688, 0.0005468, 0.8502, 0.003848, 0.7722, 0.1784, 0.8184, 0.1734, 0.8184, 0.1808, 0.7729, 0.1848, 0.8308, 0.1724, 0.863, 0.1653, 0.866, 0.1721, 0.8323, 0.179, 0.6521, 0.05128, 0.6523, 0.06206, 0.6459, 0.06228, 0.6457, 0.05142, 0.6523, 0.06206, 0.6546, 0.09842, 0.6481, 0.09884, 0.6459, 0.06228, 0.8686, 0.09907, 0.8665, 0.06368, 0.8711, 0.06335, 0.8747, 0.0985, 0.4234, 0.3736, 0.3978, 0.3941, 0.3961, 0.392, 0.4219, 0.3715, 0.3703, 0.4127, 0.3653, 0.4063, 0.391, 0.3857, 0.3961, 0.392, 0.8362, 0.4006, 0.8362, 0.4246, 0.7988, 0.4246, 0.7988, 0.4006, 0.417, 0.3653, 0.391, 0.3857, 0.3887, 0.382, 0.4135, 0.3623, 0.8362, 0.3921, 0.8362, 0.4006, 0.7988, 0.4006, 0.7988, 0.3921, 0.8362, 0.3105, 0.8362, 0.3921, 0.7988, 0.3921, 0.7988, 0.3105, 0.2745, 0.8266, 0.2905, 0.8053, 0.402, 0.8823, 0.3667, 0.924, 0.8735, 0.3105, 0.8735, 0.3921, 0.8362, 0.3921, 0.8362, 0.3105, 0.8735, 0.3921, 0.8735, 0.4006, 0.8362, 0.4006, 0.8362, 0.3921, 0.8735, 0.4006, 0.8735, 0.4246, 0.8362, 0.4246, 0.8362, 0.4006, 0.3428, 0.4353, 0.3389, 0.4271, 0.3653, 0.4063, 0.3703, 0.4127, 0.8665, 0.06368, 0.8659, 0.03897, 0.8692, 0.03819, 0.8711, 0.06335, 0.3978, 0.3941, 0.372, 0.4148, 0.3703, 0.4127, 0.3961, 0.392, 0.391, 0.3857, 0.3653, 0.4063, 0.3639, 0.4018, 0.3887, 0.382, 0.2905, 0.8053, 0.3043, 0.7829, 0.428, 0.8345, 0.402, 0.8823, 0.2569, 0.8452, 0.2745, 0.8266, 0.3667, 0.924, 0.323, 0.9577, 0.4452, 0.3411, 0.417, 0.3653, 0.4135, 0.3623, 0.4399, 0.3394, 0.455, 0.3508, 0.4234, 0.3736, 0.4219, 0.3715, 0.4541, 0.3475, 0.8714, 0.1387, 0.8686, 0.09907, 0.8747, 0.0985, 0.8795, 0.1378, 0.3961, 0.392, 0.391, 0.3857, 0.417, 0.3653, 0.4219, 0.3715, 0.7988, 0.4006, 0.7988, 0.4246, 0.7614, 0.4246, 0.7614, 0.4006, 0.7988, 0.3921, 0.7988, 0.4006, 0.7614, 0.4006, 0.7614, 0.3921, 0.7988, 0.3105, 0.7988, 0.3921, 0.7614, 0.3921, 0.7614, 0.3105, 0.8692, 0.03819, 0.8688, 0.02891, 0.8699, 0.01698, 0.8691, 0.005283, 0.9068, 0.03115, 0.925, 0.05651, 0.8711, 0.06335, 0.8692, 0.03819, 0.9068, 0.03115, 0.8747, 0.0985, 0.8711, 0.06335, 0.925, 0.05651, 0.9248, 0.09237, 0.8836, 0.1598, 0.8817, 0.152, 0.8795, 0.1378, 0.8747, 0.0985, 0.9248, 0.09237, 0.5749, 0.103, 0.5871, 0.06232, 0.5878, 0.1021, 0.5749, 0.103, 0.5878, 0.1021, 0.5914, 0.1412, 0.6459, 0.06228, 0.6382, 0.0625, 0.5871, 0.06232, 0.6455, 0.006572, 0.6454, 0.01296, 0.6454, 0.02647, 0.6457, 0.05142, 0.6512, 0.1477, 0.6531, 0.1738, 0.6542, 0.1855, 0.6548, 0.1916, 0.5914, 0.1412, 0.6424, 0.137, 0.6505, 0.1364, 0.6481, 0.09884, 0.6402, 0.09931, 0.6382, 0.0625, 0.6459, 0.06228, 0.6481, 0.09884, 0.6505, 0.1364, 0.6424, 0.137, 0.6402, 0.09931, 0.5878, 0.1021, 0.5871, 0.06232, 0.5936, 0.07759, 0.5941, 0.1017, 0.6402, 0.09931, 0.6424, 0.137, 0.6355, 0.1223, 0.6343, 0.09965, 0.5871, 0.06232, 0.6382, 0.0625, 0.6331, 0.07705, 0.5936, 0.07759, 0.6382, 0.0625, 0.6402, 0.09931, 0.6343, 0.09965, 0.6331, 0.07705, 0.5914, 0.1412, 0.5878, 0.1021, 0.5941, 0.1017, 0.5962, 0.1256, 0.6424, 0.137, 0.5914, 0.1412, 0.5962, 0.1256, 0.6355, 0.1223, 0.8288, 0.6048, 0.854, 0.6097, 0.8512, 0.6124, 0.8285, 0.6085, 0.8553, 0.6505, 0.8279, 0.6584, 0.8279, 0.6539, 0.8516, 0.648, 0.854, 0.6097, 0.8553, 0.6505, 0.8516, 0.648, 0.8512, 0.6124, 0.804, 0.6048, 0.8288, 0.6048, 0.8285, 0.6085, 0.8074, 0.6079, 0.7989, 0.6478, 0.804, 0.6048, 0.8074, 0.6079, 0.8023, 0.6452, 0.8279, 0.6584, 0.7989, 0.6478, 0.8023, 0.6452, 0.8279, 0.6539, 0.8074, 0.6079, 0.8285, 0.6085, 0.8281, 0.6116, 0.81, 0.6107, 0.8279, 0.6539, 0.8023, 0.6452, 0.8071, 0.6427, 0.8281, 0.6504, 0.8023, 0.6452, 0.8074, 0.6079, 0.81, 0.6107, 0.8071, 0.6427, 0.8285, 0.6085, 0.8512, 0.6124, 0.8472, 0.6152, 0.8281, 0.6116, 0.8516, 0.648, 0.8279, 0.6539, 0.8281, 0.6504, 0.8485, 0.6456, 0.8512, 0.6124, 0.8516, 0.648, 0.8485, 0.6456, 0.8472, 0.6152, 0.8281, 0.6116, 0.8472, 0.6152, 0.8451, 0.6174, 0.8278, 0.6148, 0.8485, 0.6456, 0.8281, 0.6504, 0.828, 0.6468, 0.8453, 0.6433, 0.8472, 0.6152, 0.8485, 0.6456, 0.8453, 0.6433, 0.8451, 0.6174, 0.81, 0.6107, 0.8281, 0.6116, 0.8278, 0.6148, 0.8129, 0.6132, 0.8281, 0.6504, 0.8071, 0.6427, 0.8098, 0.6405, 0.828, 0.6468, 0.8071, 0.6427, 0.81, 0.6107, 0.8129, 0.6132, 0.8098, 0.6405, 0.4447, 0.8349, 0.4447, 0.8023, 0.4628, 0.8023, 0.4809, 0.8023, 0.4809, 0.8349, 0.4628, 0.8349, 0.8789, 0.166, 0.8836, 0.1598, 0.8837, 0.1599, 0.879, 0.1661, 0.8323, 0.179, 0.866, 0.1721, 0.866, 0.1724, 0.8324, 0.1793, 0.6455, 0.006572, 0.5871, 0.06232, 0.5863, 0.06174, 0.6453, 0.00644, 0.8691, 0.005283, 0.8612, 0.004403, 0.8612, 0.00426, 0.8693, 0.004948, 0.5097, 0.5359, 0.5133, 0.5359, 0.512, 0.5579, 0.5102, 0.5587, 0.4603, 0.5811, 0.496, 0.5384, 0.5046, 0.5633, 0.4879, 0.594, 0.6496, 0.7741, 0.6941, 0.7671, 0.6963, 0.7757, 0.6507, 0.7834, 0.7588, 0.7292, 0.7591, 0.5886, 0.7759, 0.591, 0.7768, 0.7275, 0.8502, 0.003848, 0.6688, 0.0005468, 0.6688, 0.0002534, 0.8502, 0.003663, 0.5914, 0.1412, 0.6548, 0.1916, 0.6547, 0.1918, 0.5907, 0.1418, 0.866, 0.1721, 0.8789, 0.166, 0.879, 0.1661, 0.866, 0.1724, 0.6548, 0.1916, 0.6615, 0.1946, 0.6615, 0.1947, 0.6547, 0.1918, 0.8612, 0.004403, 0.8502, 0.003848, 0.8502, 0.003663, 0.8612, 0.00426, 0.8836, 0.1598, 0.9248, 0.09237, 0.9256, 0.09268, 0.8837, 0.1599, 0.6615, 0.1946, 0.6772, 0.195, 0.6772, 0.1953, 0.6615, 0.1947, 0.8184, 0.1808, 0.8323, 0.179, 0.8324, 0.1793, 0.8184, 0.1811, 0.6688, 0.0005468, 0.653, 0.002023, 0.6529, 0.001853, 0.6688, 0.0002534, 0.9068, 0.03115, 0.8691, 0.005283, 0.8693, 0.004948, 0.9071, 0.03071, 0.5871, 0.06232, 0.5749, 0.103, 0.5741, 0.103, 0.5863, 0.06174, 0.6772, 0.195, 0.7145, 0.1924, 0.7146, 0.1926, 0.6772, 0.1953, 0.5749, 0.103, 0.5914, 0.1412, 0.5907, 0.1418, 0.5741, 0.103, 0.7145, 0.1924, 0.7274, 0.1912, 0.7275, 0.1914, 0.7146, 0.1926, 0.9248, 0.09237, 0.925, 0.05651, 0.9256, 0.0563, 0.9256, 0.09268, 0.7729, 0.1848, 0.8184, 0.1808, 0.8184, 0.1811, 0.773, 0.1856, 0.653, 0.002023, 0.6455, 0.006572, 0.6453, 0.00644, 0.6529, 0.001853, 0.925, 0.05651, 0.9068, 0.03115, 0.9071, 0.03071, 0.9256, 0.0563, 0.7274, 0.1912, 0.7729, 0.1848, 0.773, 0.1856, 0.7275, 0.1914, 0.7609, 0.7408, 0.6941, 0.7671, 0.6819, 0.6636, 0.6938, 0.5604, 0.7612, 0.5798, 0.7606, 0.5818, 0.7591, 0.5886, 0.7588, 0.7292, 0.76, 0.7383, 0.5284, 0.5639, 0.5284, 0.5615, 0.6039, 0.5542, 0.6005, 0.6634, 0.6043, 0.7776, 0.5292, 0.7743, 0.5292, 0.7716, 0.5276, 0.7617, 0.5181, 0.7275, 0.5166, 0.7183, 0.5113, 0.6659, 0.5163, 0.6143, 0.5193, 0.6008, 0.5262, 0.5722, 0.6005, 0.6634, 0.6039, 0.5542, 0.6497, 0.5557, 0.6427, 0.6636, 0.6819, 0.6636, 0.6427, 0.6636, 0.6497, 0.5557, 0.6938, 0.5604, 0.6069, 0.8018, 0.519, 0.7964, 0.5272, 0.7868, 0.6069, 0.7924, 0.5163, 0.6143, 0.5113, 0.6659, 0.4836, 0.6656, 0.4901, 0.6076, 0.5272, 0.7868, 0.519, 0.7964, 0.5148, 0.7764, 0.5173, 0.7775, 0.7612, 0.5798, 0.6938, 0.5604, 0.6955, 0.5506, 0.7645, 0.5723, 0.4543, 0.7352, 0.4447, 0.6656, 0.4768, 0.6656, 0.4846, 0.7248, 0.5292, 0.7743, 0.5284, 0.7814, 0.5179, 0.7766, 0.5163, 0.7744, 0.6056, 0.5249, 0.6522, 0.5273, 0.651, 0.5389, 0.6057, 0.5367, 0.7645, 0.5723, 0.7674, 0.5674, 0.7738, 0.5796, 0.7728, 0.5803, 0.6524, 0.7987, 0.6069, 0.8018, 0.6069, 0.7924, 0.6514, 0.789, 0.5166, 0.7183, 0.5181, 0.7275, 0.4937, 0.7332, 0.4911, 0.7233, 0.7852, 0.5604, 0.7984, 0.5661, 0.7807, 0.5898, 0.7775, 0.5833, 0.5133, 0.5359, 0.5241, 0.5457, 0.5153, 0.5566, 0.512, 0.5579, 0.4447, 0.6656, 0.4543, 0.5955, 0.4837, 0.606, 0.4768, 0.6656, 0.7606, 0.5818, 0.7612, 0.5798, 0.7738, 0.5834, 0.7741, 0.585, 0.6938, 0.5604, 0.6497, 0.5557, 0.6505, 0.5445, 0.6955, 0.5506, 0.5181, 0.7275, 0.5276, 0.7617, 0.51, 0.7659, 0.4937, 0.7332, 0.7612, 0.5798, 0.7645, 0.5723, 0.7728, 0.5803, 0.7738, 0.5834, 0.6039, 0.5542, 0.5284, 0.5615, 0.5258, 0.5513, 0.6036, 0.543, 0.4591, 0.7479, 0.4543, 0.7352, 0.4846, 0.7248, 0.4882, 0.7353, 0.7689, 0.7526, 0.6957, 0.7822, 0.6963, 0.7757, 0.7654, 0.7477, 0.6069, 0.7924, 0.5272, 0.7868, 0.5284, 0.7814, 0.6046, 0.7862, 0.6957, 0.7822, 0.6514, 0.789, 0.6507, 0.7834, 0.6963, 0.7757, 0.6514, 0.789, 0.6069, 0.7924, 0.6046, 0.7862, 0.6507, 0.7834, 0.6941, 0.7671, 0.7609, 0.7408, 0.7654, 0.7477, 0.6963, 0.7757, 0.7984, 0.5661, 0.7984, 0.7488, 0.7813, 0.7288, 0.7807, 0.5898, 0.6043, 0.7776, 0.6496, 0.7741, 0.6507, 0.7834, 0.6046, 0.7862, 0.6981, 0.7914, 0.6524, 0.7987, 0.6514, 0.789, 0.6957, 0.7822, 0.5292, 0.7743, 0.6043, 0.7776, 0.6046, 0.7862, 0.5284, 0.7814, 0.7789, 0.7581, 0.6981, 0.7914, 0.6957, 0.7822, 0.7689, 0.7526, 0.5241, 0.5457, 0.6057, 0.5367, 0.6036, 0.543, 0.5258, 0.5513, 0.6946, 0.5443, 0.7674, 0.5674, 0.7645, 0.5723, 0.6955, 0.5506, 0.6057, 0.5367, 0.651, 0.5389, 0.6505, 0.5445, 0.6036, 0.543, 0.651, 0.5389, 0.6946, 0.5443, 0.6955, 0.5506, 0.6505, 0.5445, 0.5241, 0.5457, 0.5258, 0.5513, 0.5158, 0.5577, 0.5153, 0.5566, 0.5133, 0.5359, 0.6056, 0.5249, 0.6057, 0.5367, 0.5241, 0.5457, 0.6522, 0.5273, 0.697, 0.5334, 0.6946, 0.5443, 0.651, 0.5389, 0.7609, 0.7408, 0.76, 0.7383, 0.7741, 0.7345, 0.7736, 0.7365, 0.697, 0.5334, 0.7817, 0.5595, 0.7674, 0.5674, 0.6946, 0.5443, 0.6497, 0.5557, 0.6039, 0.5542, 0.6036, 0.543, 0.6505, 0.5445, 0.7813, 0.7288, 0.7773, 0.7363, 0.7741, 0.7345, 0.7768, 0.7275, 0.7773, 0.7363, 0.7757, 0.7377, 0.7736, 0.7365, 0.7741, 0.7345, 0.776, 0.582, 0.7775, 0.5833, 0.7741, 0.585, 0.7738, 0.5834, 0.7807, 0.5898, 0.7813, 0.7288, 0.7768, 0.7275, 0.7759, 0.591, 0.7775, 0.5833, 0.7807, 0.5898, 0.7759, 0.591, 0.7741, 0.585, 0.7736, 0.7365, 0.7757, 0.7377, 0.7735, 0.7394, 0.7728, 0.7386, 0.776, 0.582, 0.7738, 0.5834, 0.7728, 0.5803, 0.7738, 0.5796, 0.7984, 0.7488, 0.7829, 0.7572, 0.7773, 0.7363, 0.7813, 0.7288, 0.7654, 0.7477, 0.7609, 0.7408, 0.7736, 0.7365, 0.7728, 0.7386, 0.7591, 0.5886, 0.7606, 0.5818, 0.7741, 0.585, 0.7759, 0.591, 0.7689, 0.7526, 0.7654, 0.7477, 0.7728, 0.7386, 0.7735, 0.7394, 0.7674, 0.5674, 0.7817, 0.5595, 0.776, 0.582, 0.7738, 0.5796, 0.7789, 0.7581, 0.7689, 0.7526, 0.7735, 0.7394, 0.7757, 0.7377, 0.76, 0.7383, 0.7588, 0.7292, 0.7768, 0.7275, 0.7741, 0.7345, 0.7829, 0.7572, 0.7789, 0.7581, 0.7757, 0.7377, 0.7773, 0.7363, 0.7817, 0.5595, 0.7852, 0.5604, 0.7775, 0.5833, 0.776, 0.582, 0.5102, 0.5587, 0.512, 0.5579, 0.5137, 0.56, 0.5127, 0.5616, 0.4879, 0.594, 0.5046, 0.5633, 0.5085, 0.5665, 0.4933, 0.596, 0.5046, 0.5633, 0.5102, 0.5587, 0.5127, 0.5616, 0.5085, 0.5665, 0.5148, 0.7764, 0.5125, 0.7754, 0.5152, 0.7726, 0.5163, 0.7744, 0.5125, 0.7754, 0.5058, 0.7689, 0.51, 0.7659, 0.5152, 0.7726, 0.4837, 0.606, 0.4879, 0.594, 0.4933, 0.596, 0.4901, 0.6076, 0.5058, 0.7689, 0.4882, 0.7353, 0.4937, 0.7332, 0.51, 0.7659, 0.5148, 0.7764, 0.5163, 0.7744, 0.5179, 0.7766, 0.5173, 0.7775, 0.4882, 0.7353, 0.4846, 0.7248, 0.4911, 0.7233, 0.4937, 0.7332, 0.4768, 0.6656, 0.4837, 0.606, 0.4901, 0.6076, 0.4836, 0.6656, 0.4846, 0.7248, 0.4768, 0.6656, 0.4836, 0.6656, 0.4911, 0.7233, 0.5137, 0.56, 0.512, 0.5579, 0.5153, 0.5566, 0.5158, 0.5577, 0.5113, 0.6659, 0.5166, 0.7183, 0.4911, 0.7233, 0.4836, 0.6656, 0.496, 0.5384, 0.5097, 0.5359, 0.5102, 0.5587, 0.5046, 0.5633, 0.5284, 0.7814, 0.5272, 0.7868, 0.5173, 0.7775, 0.5179, 0.7766, 0.519, 0.7964, 0.5148, 0.7971, 0.5125, 0.7754, 0.5148, 0.7764, 0.5262, 0.5722, 0.5193, 0.6008, 0.4933, 0.596, 0.5085, 0.5665, 0.5148, 0.7971, 0.4964, 0.7963, 0.5058, 0.7689, 0.5125, 0.7754, 0.5284, 0.5615, 0.5284, 0.5639, 0.5127, 0.5616, 0.5137, 0.56, 0.4543, 0.5955, 0.4603, 0.5811, 0.4879, 0.594, 0.4837, 0.606, 0.5284, 0.5639, 0.5262, 0.5722, 0.5085, 0.5665, 0.5127, 0.5616, 0.5292, 0.7716, 0.5292, 0.7743, 0.5163, 0.7744, 0.5152, 0.7726, 0.4964, 0.7963, 0.4591, 0.7479, 0.4882, 0.7353, 0.5058, 0.7689, 0.5276, 0.7617, 0.5292, 0.7716, 0.5152, 0.7726, 0.51, 0.7659, 0.5258, 0.5513, 0.5284, 0.5615, 0.5137, 0.56, 0.5158, 0.5577, 0.5193, 0.6008, 0.5163, 0.6143, 0.4901, 0.6076, 0.4933, 0.596, 0.6941, 0.7671, 0.6496, 0.7741, 0.6427, 0.6636, 0.6819, 0.6636, 0.6043, 0.7776, 0.6005, 0.6634, 0.6427, 0.6636, 0.6496, 0.7741, 0.8137, 0.7361, 0.814, 0.7015, 0.8153, 0.7035, 0.8148, 0.734, 0.7989, 0.7886, 0.799, 0.7534, 0.8007, 0.7561, 0.8003, 0.7851, 0.8203, 0.7562, 0.827, 0.7533, 0.8257, 0.7561, 0.8214, 0.7575, 0.8197, 0.7857, 0.8134, 0.7889, 0.8148, 0.7854, 0.8185, 0.7841, 0.8043, 0.6947, 0.8132, 0.7016, 0.8069, 0.7048, 0.7989, 0.7017, 0.8077, 0.7951, 0.7989, 0.7886, 0.8052, 0.7853, 0.8129, 0.7881, 0.8299, 0.6888, 0.8299, 0.6942, 0.8031, 0.6942, 0.8031, 0.6888, 0.8129, 0.7533, 0.8058, 0.756, 0.799, 0.7534, 0.8082, 0.7455, 0.8304, 0.3016, 0.8036, 0.3016, 0.8036, 0.2663, 0.8304, 0.2663, 0.8052, 0.7853, 0.7989, 0.7886, 0.8003, 0.7851, 0.8039, 0.7838, 0.8203, 0.7562, 0.8214, 0.7575, 0.8203, 0.7585, 0.8191, 0.7578, 0.7989, 0.7372, 0.8063, 0.7342, 0.8131, 0.7367, 0.804, 0.745, 0.8036, 0.2364, 0.8036, 0.2311, 0.8304, 0.2311, 0.8304, 0.2364, 0.8036, 0.1958, 0.8304, 0.1958, 0.8304, 0.2311, 0.8036, 0.2311, 0.8036, 0.2663, 0.8036, 0.2616, 0.8304, 0.2616, 0.8304, 0.2663, 0.8197, 0.7857, 0.8271, 0.7886, 0.8211, 0.7955, 0.8134, 0.7889, 0.8208, 0.7042, 0.814, 0.7015, 0.8195, 0.6947, 0.8271, 0.7009, 0.8299, 0.6589, 0.8299, 0.6636, 0.8031, 0.6636, 0.8031, 0.6589, 0.8271, 0.7362, 0.8192, 0.744, 0.8137, 0.7361, 0.8203, 0.7336, 0.8134, 0.7536, 0.8211, 0.7455, 0.827, 0.7533, 0.8203, 0.7562, 0.8699, 0.2364, 0.8699, 0.2616, 0.8346, 0.2616, 0.8346, 0.2364, 0.8069, 0.7048, 0.8132, 0.7016, 0.8118, 0.705, 0.8081, 0.7063, 0.827, 0.7533, 0.8271, 0.7886, 0.8255, 0.786, 0.8257, 0.7561, 0.8036, 0.2616, 0.8036, 0.2364, 0.8304, 0.2364, 0.8304, 0.2616, 0.8341, 0.6636, 0.8341, 0.6888, 0.8299, 0.6888, 0.8299, 0.6636, 0.7994, 0.2616, 0.7994, 0.2364, 0.8036, 0.2364, 0.8036, 0.2616, 0.8299, 0.6636, 0.8299, 0.6888, 0.8031, 0.6888, 0.8031, 0.6636, 0.8031, 0.6636, 0.8031, 0.6888, 0.7989, 0.6888, 0.7989, 0.6636, 0.8304, 0.2616, 0.8304, 0.2364, 0.8346, 0.2364, 0.8346, 0.2616, 0.7641, 0.2616, 0.7641, 0.2364, 0.7994, 0.2364, 0.7994, 0.2616, 0.8255, 0.786, 0.8208, 0.7841, 0.8214, 0.7575, 0.8257, 0.7561, 0.8051, 0.7328, 0.8002, 0.7345, 0.8005, 0.7042, 0.8058, 0.7063, 0.7989, 0.7017, 0.8069, 0.7048, 0.8058, 0.7063, 0.8005, 0.7042, 0.8271, 0.7886, 0.8197, 0.7857, 0.8208, 0.7841, 0.8255, 0.786, 0.8058, 0.756, 0.8067, 0.7571, 0.8056, 0.7581, 0.8046, 0.7575, 0.8063, 0.7342, 0.7989, 0.7372, 0.8002, 0.7345, 0.8051, 0.7328, 0.7989, 0.7372, 0.7989, 0.7017, 0.8005, 0.7042, 0.8002, 0.7345, 0.8208, 0.7841, 0.8197, 0.7857, 0.8185, 0.7841, 0.8195, 0.7835, 0.8254, 0.7334, 0.8214, 0.732, 0.8222, 0.7056, 0.8257, 0.7043, 0.8185, 0.7841, 0.8148, 0.7854, 0.8151, 0.7564, 0.8191, 0.7578, 0.8185, 0.7841, 0.8191, 0.7578, 0.8203, 0.7585, 0.8195, 0.7835, 0.8271, 0.7362, 0.8203, 0.7336, 0.8214, 0.732, 0.8254, 0.7334, 0.8058, 0.756, 0.8129, 0.7533, 0.8118, 0.7553, 0.8067, 0.7571, 0.8134, 0.7889, 0.8134, 0.7536, 0.8151, 0.7564, 0.8148, 0.7854, 0.8214, 0.7575, 0.8208, 0.7841, 0.8195, 0.7835, 0.8203, 0.7585, 0.8134, 0.7536, 0.8203, 0.7562, 0.8191, 0.7578, 0.8151, 0.7564, 0.8271, 0.7009, 0.8271, 0.7362, 0.8254, 0.7334, 0.8257, 0.7043, 0.8208, 0.7042, 0.8271, 0.7009, 0.8257, 0.7043, 0.8222, 0.7056, 0.8115, 0.7861, 0.8061, 0.784, 0.8067, 0.7571, 0.8118, 0.7553, 0.8194, 0.7324, 0.8148, 0.734, 0.8153, 0.7035, 0.82, 0.7054, 0.8194, 0.7324, 0.82, 0.7054, 0.8213, 0.7062, 0.8205, 0.7316, 0.8214, 0.732, 0.8203, 0.7336, 0.8194, 0.7324, 0.8205, 0.7316, 0.814, 0.7015, 0.8208, 0.7042, 0.82, 0.7054, 0.8153, 0.7035, 0.8203, 0.7336, 0.8137, 0.7361, 0.8148, 0.734, 0.8194, 0.7324, 0.8129, 0.7881, 0.8052, 0.7853, 0.8061, 0.784, 0.8115, 0.7861, 0.8208, 0.7042, 0.8222, 0.7056, 0.8213, 0.7062, 0.82, 0.7054, 0.8222, 0.7056, 0.8214, 0.732, 0.8205, 0.7316, 0.8213, 0.7062, 0.8129, 0.7533, 0.8129, 0.7881, 0.8115, 0.7861, 0.8118, 0.7553, 0.8114, 0.734, 0.8074, 0.7326, 0.8081, 0.7063, 0.8118, 0.705, 0.8039, 0.7838, 0.8003, 0.7851, 0.8007, 0.7561, 0.8046, 0.7575, 0.8039, 0.7838, 0.8046, 0.7575, 0.8056, 0.7581, 0.8047, 0.7834, 0.8081, 0.7063, 0.8074, 0.7326, 0.8062, 0.7319, 0.8071, 0.7069, 0.8051, 0.7328, 0.8058, 0.7063, 0.8071, 0.7069, 0.8062, 0.7319, 0.8061, 0.784, 0.8052, 0.7853, 0.8039, 0.7838, 0.8047, 0.7834, 0.799, 0.7534, 0.8058, 0.756, 0.8046, 0.7575, 0.8007, 0.7561, 0.8063, 0.7342, 0.8051, 0.7328, 0.8062, 0.7319, 0.8074, 0.7326, 0.8067, 0.7571, 0.8061, 0.784, 0.8047, 0.7834, 0.8056, 0.7581, 0.8058, 0.7063, 0.8069, 0.7048, 0.8081, 0.7063, 0.8071, 0.7069, 0.8132, 0.7016, 0.8131, 0.7367, 0.8114, 0.734, 0.8118, 0.705, 0.8131, 0.7367, 0.8063, 0.7342, 0.8074, 0.7326, 0.8114, 0.734, 0.8426, 0.5318, 0.8714, 0.5606, 0.8674, 0.5646, 0.8386, 0.5358, 0.8058, 0.5606, 0.8346, 0.5318, 0.8386, 0.5358, 0.8098, 0.5646, 0.8346, 0.5974, 0.8058, 0.5686, 0.8098, 0.5646, 0.8386, 0.5934, 0.8714, 0.5686, 0.8426, 0.5974, 0.8386, 0.5934, 0.8674, 0.5646, 0.8098, 0.5646, 0.8386, 0.5358, 0.8674, 0.5646, 0.8386, 0.5934, 0.7989, 0.5249, 0.8346, 0.5318, 0.8058, 0.5606, 0.8783, 0.5249, 0.8714, 0.5606, 0.8426, 0.5318, 0.8783, 0.6043, 0.8426, 0.5974, 0.8714, 0.5686, 0.7989, 0.6043, 0.8058, 0.5686, 0.8346, 0.5974, 0.1431, 0.7547, 0.1471, 0.7461, 0.1673, 0.7196, 0.1955, 0.7018, 0.2048, 0.6975, 0.2286, 0.6878, 0.3156, 0.76, 0.3043, 0.7829, 0.2905, 0.8053, 0.2745, 0.8266, 0.2569, 0.8452, 0.2362, 0.8344, 0.2279, 0.8298, 0.1977, 0.8128, 0.1647, 0.7935, 0.1581, 0.7885, 0.1356, 0.7695])
me_cube_002.materials.append(mat_material)
me_cube_002.use_remesh_preserve_volume = False
me_cube_002.use_remesh_preserve_attributes = False
me_cube_002.use_mirror_vertex_groups = False
me_cube_002.use_paint_bone_selection = False
me_cube_002.use_paint_mask = True
me_cube_002.update()

# ---- objects
ob_cube_001 = bpy.data.objects.new('Cube.001', me_cube_002)

# ---- transforms, parenting, visibility, modifiers, constraints
ob_cube_001.location = (0.0, 0.0, 0.0)
ob_cube_001.scale = (4.126, 4.126, 4.126)
ob_cube_001.lineart.crease_threshold = 0.0

# ---- collection membership
col_collection_1.objects.link(ob_cube_001)

# ---- scene / render settings (as saved in the file)
scene.frame_start = 1; scene.frame_end = 250; scene.frame_set(1)
scene.render.engine = 'BLENDER_EEVEE_NEXT'
scene.render.resolution_percentage = 50
scene.render.dither_intensity = 0.0
scene.cycles.use_denoising = False
scene.cycles.samples = 10
scene.cycles.sampling_pattern = 'TABULATED_SOBOL'
scene.cycles.light_sampling_threshold = 0.0
scene.cycles.use_adaptive_sampling = False
scene.cycles.use_light_tree = False
scene.cycles.blur_glossy = 0.0
scene.cycles.pixel_filter_type = 'GAUSSIAN'
scene.cycles.sample_clamp_indirect = 0.0
scene.view_settings.view_transform = 'Standard'
bpy.context.view_layer.update()

# ---- added for rendering (the .blend has no active camera and no usable light): camera, sun
cam_auto = bpy.data.cameras.new('AutoCamera')
cam_auto.lens = 50.0
cam_auto.sensor_width = 36.0
cam_auto.clip_end = 1000.0
ob_auto_camera = bpy.data.objects.new('AutoCamera', cam_auto)
scene.collection.objects.link(ob_auto_camera)
ob_auto_camera.location = (20.9971, -19.7393, 21.3906)
ob_auto_camera.rotation_euler = (1.09748, -7.21219e-08, 0.694738)
scene.camera = ob_auto_camera
light_auto_sun = bpy.data.lights.new('AutoSun', 'SUN')
light_auto_sun.energy = 3.0
light_auto_sun.angle = 0.0523599
ob_auto_sun = bpy.data.objects.new('AutoSun', light_auto_sun)
scene.collection.objects.link(ob_auto_sun)
ob_auto_sun.rotation_euler = (0.872665, 0.174533, 0.523599)
bpy.context.view_layer.update()
